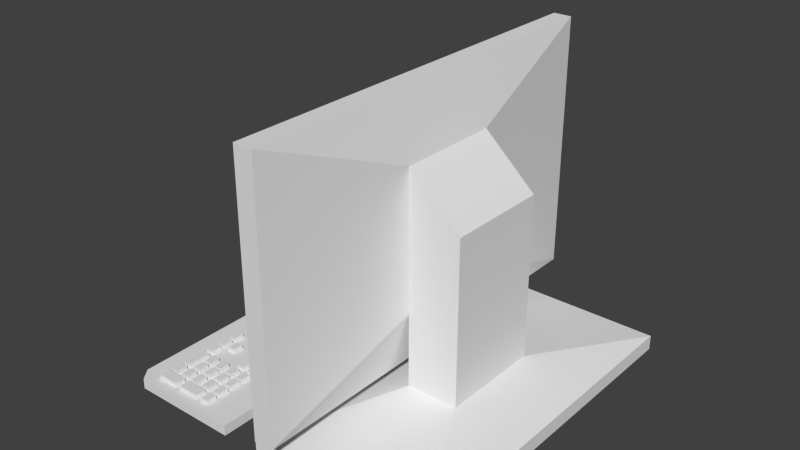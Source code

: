 # Source: Screen2.blend  (saved by Blender 2.63.0; exported with 4.5.12 LTS)
import bpy
from mathutils import Matrix  # noqa: F401  (used for matrix-valued properties, if any)

bpy.ops.wm.read_factory_settings(use_empty=True)
scene = bpy.context.scene
scene.name = 'Scene'

# ---- collections
col_collection_2 = bpy.data.collections.new('Collection 2'); scene.collection.children.link(col_collection_2)

# ---- world
world_world = bpy.data.worlds.new('World'); scene.world = world_world
world_world.color = (0.05088, 0.05088, 0.05088)
world_world.use_sun_shadow = False
world_world.sun_shadow_jitter_overblur = 0.0
world_world.cycles.sampling_method = 'MANUAL'
world_world.cycles.sample_map_resolution = 256

# ---- meshes
me_cube_006 = bpy.data.meshes.new('Cube.006')
me_cube_006.from_pydata([(-0.3824, 0.5651, -0.309), (-0.3824, -0.6011, -0.309), (-0.7513, -0.6011, -0.309), (-0.7513, 0.5651, -0.309), (-0.3824, 0.5651, -0.3437), (-0.3824, -0.6011, -0.3437), (-0.7513, -0.6011, -0.3437), (-0.7513, 0.5651, -0.3437), (-0.7842, -0.5594, -0.3103), (-0.7842, 0.5234, -0.3103), (-0.7842, -0.5594, -0.3425), (-0.7842, 0.5234, -0.3425), (-0.4553, 0.4734, -0.3099), (-0.4553, 0.5075, -0.3099), (-0.4212, 0.5075, -0.3099), (-0.4212, 0.4734, -0.3099), (-0.4513, 0.4734, -0.2957), (-0.4513, 0.5075, -0.2957), (-0.4259, 0.5075, -0.2957), (-0.4259, 0.4734, -0.2957), (-0.4553, 0.3808, -0.3099), (-0.4553, 0.4149, -0.3099), (-0.4212, 0.4149, -0.3099), (-0.4212, 0.3808, -0.3099), (-0.4513, 0.3808, -0.2957), (-0.4513, 0.4149, -0.2957), (-0.4259, 0.4149, -0.2957), (-0.4259, 0.3808, -0.2957), (-0.4553, 0.3345, -0.3099), (-0.4553, 0.3686, -0.3099), (-0.4212, 0.3686, -0.3099), (-0.4212, 0.3345, -0.3099), (-0.4513, 0.3345, -0.2957), (-0.4513, 0.3686, -0.2957), (-0.4259, 0.3686, -0.2957), (-0.4259, 0.3345, -0.2957), (-0.4553, 0.2901, -0.3099), (-0.4553, 0.3241, -0.3099), (-0.4212, 0.3241, -0.3099), (-0.4212, 0.2901, -0.3099), (-0.4513, 0.2901, -0.2957), (-0.4513, 0.3241, -0.2957), (-0.4259, 0.3241, -0.2957), (-0.4259, 0.2901, -0.2957), (-0.4553, 0.2438, -0.3099), (-0.4553, 0.2778, -0.3099), (-0.4212, 0.2778, -0.3099), (-0.4212, 0.2438, -0.3099), (-0.4513, 0.2438, -0.2957), (-0.4513, 0.2778, -0.2957), (-0.4259, 0.2778, -0.2957), (-0.4259, 0.2438, -0.2957), (-0.4553, 0.1697, -0.3099), (-0.4553, 0.2038, -0.3099), (-0.4212, 0.2038, -0.3099), (-0.4212, 0.1697, -0.3099), (-0.4513, 0.1697, -0.2957), (-0.4513, 0.2038, -0.2957), (-0.4259, 0.2038, -0.2957), (-0.4259, 0.1697, -0.2957), (-0.4553, 0.1216, -0.3099), (-0.4553, 0.1556, -0.3099), (-0.4212, 0.1556, -0.3099), (-0.4212, 0.1216, -0.3099), (-0.4513, 0.1216, -0.2957), (-0.4513, 0.1556, -0.2957), (-0.4259, 0.1556, -0.2957), (-0.4259, 0.1216, -0.2957), (-0.4553, 0.07343, -0.3099), (-0.4553, 0.1075, -0.3099), (-0.4212, 0.1075, -0.3099), (-0.4212, 0.07343, -0.3099), (-0.4513, 0.07343, -0.2957), (-0.4513, 0.1075, -0.2957), (-0.4259, 0.1075, -0.2957), (-0.4259, 0.07343, -0.2957), (-0.4553, 0.02713, -0.3099), (-0.4553, 0.06117, -0.3099), (-0.4212, 0.06117, -0.3099), (-0.4212, 0.02713, -0.3099), (-0.4513, 0.02713, -0.2957), (-0.4513, 0.06117, -0.2957), (-0.4259, 0.06117, -0.2957), (-0.4259, 0.02713, -0.2957), (-0.4553, -0.0525, -0.3099), (-0.4553, -0.01846, -0.3099), (-0.4212, -0.01846, -0.3099), (-0.4212, -0.0525, -0.3099), (-0.4513, -0.0525, -0.2957), (-0.4513, -0.01846, -0.2957), (-0.4259, -0.01846, -0.2957), (-0.4259, -0.0525, -0.2957), (-0.4553, -0.1006, -0.3099), (-0.4553, -0.0666, -0.3099), (-0.4212, -0.0666, -0.3099), (-0.4212, -0.1006, -0.3099), (-0.4513, -0.1006, -0.2957), (-0.4513, -0.0666, -0.2957), (-0.4259, -0.0666, -0.2957), (-0.4259, -0.1006, -0.2957), (-0.4553, -0.1488, -0.3099), (-0.4553, -0.1148, -0.3099), (-0.4212, -0.1148, -0.3099), (-0.4212, -0.1488, -0.3099), (-0.4513, -0.1488, -0.2957), (-0.4513, -0.1148, -0.2957), (-0.4259, -0.1148, -0.2957), (-0.4259, -0.1488, -0.2957), (-0.4553, -0.1951, -0.3099), (-0.4553, -0.161, -0.3099), (-0.4212, -0.161, -0.3099), (-0.4212, -0.1951, -0.3099), (-0.4513, -0.1951, -0.2957), (-0.4513, -0.161, -0.2957), (-0.4259, -0.161, -0.2957), (-0.4259, -0.1951, -0.2957), (-0.4553, -0.2747, -0.3099), (-0.4553, -0.2407, -0.3099), (-0.4212, -0.2407, -0.3099), (-0.4212, -0.2747, -0.3099), (-0.4513, -0.2747, -0.2957), (-0.4513, -0.2407, -0.2957), (-0.4259, -0.2407, -0.2957), (-0.4259, -0.2747, -0.2957), (-0.4553, -0.3229, -0.3099), (-0.4553, -0.2888, -0.3099), (-0.4212, -0.2888, -0.3099), (-0.4212, -0.3229, -0.3099), (-0.4513, -0.3229, -0.2957), (-0.4513, -0.2888, -0.2957), (-0.4259, -0.2888, -0.2957), (-0.4259, -0.3229, -0.2957), (-0.4553, -0.371, -0.3099), (-0.4553, -0.337, -0.3099), (-0.4212, -0.337, -0.3099), (-0.4212, -0.371, -0.3099), (-0.4513, -0.371, -0.2957), (-0.4513, -0.337, -0.2957), (-0.4259, -0.337, -0.2957), (-0.4259, -0.371, -0.2957), (-0.5, -0.2747, -0.2957), (-0.5, -0.2407, -0.2957), (-0.5254, -0.2407, -0.2957), (-0.5254, -0.2747, -0.2957), (-0.4953, -0.2747, -0.3099), (-0.4953, -0.2407, -0.3099), (-0.5293, -0.2407, -0.3099), (-0.5293, -0.2747, -0.3099), (-0.5293, -0.3229, -0.3099), (-0.5293, -0.2888, -0.3099), (-0.4953, -0.2888, -0.3099), (-0.4953, -0.3229, -0.3099), (-0.5254, -0.3229, -0.2957), (-0.5254, -0.2888, -0.2957), (-0.5, -0.2888, -0.2957), (-0.5, -0.3229, -0.2957), (-0.5293, -0.371, -0.3099), (-0.5293, -0.337, -0.3099), (-0.4953, -0.337, -0.3099), (-0.4953, -0.371, -0.3099), (-0.5254, -0.371, -0.2957), (-0.5254, -0.337, -0.2957), (-0.5, -0.337, -0.2957), (-0.5, -0.371, -0.2957), (-0.5463, -0.2747, -0.2957), (-0.5463, -0.2407, -0.2957), (-0.5717, -0.2407, -0.2957), (-0.5717, -0.2747, -0.2957), (-0.5416, -0.2747, -0.3099), (-0.5416, -0.2407, -0.3099), (-0.5756, -0.2407, -0.3099), (-0.5756, -0.2747, -0.3099), (-0.5756, -0.3229, -0.3099), (-0.5756, -0.2888, -0.3099), (-0.5416, -0.2888, -0.3099), (-0.5416, -0.3229, -0.3099), (-0.5717, -0.3229, -0.2957), (-0.5717, -0.2888, -0.2957), (-0.5463, -0.2888, -0.2957), (-0.5463, -0.3229, -0.2957), (-0.5756, -0.371, -0.3099), (-0.5756, -0.337, -0.3099), (-0.5416, -0.337, -0.3099), (-0.5416, -0.371, -0.3099), (-0.5717, -0.371, -0.2957), (-0.5717, -0.337, -0.2957), (-0.5463, -0.337, -0.2957), (-0.5463, -0.371, -0.2957), (-0.4993, -0.4667, -0.2957), (-0.4993, -0.4326, -0.2957), (-0.5247, -0.4326, -0.2957), (-0.5247, -0.4667, -0.2957), (-0.4946, -0.4667, -0.3099), (-0.4946, -0.4326, -0.3099), (-0.5286, -0.4326, -0.3099), (-0.5286, -0.4667, -0.3099), (-0.5286, -0.5148, -0.3099), (-0.5286, -0.4808, -0.3099), (-0.4946, -0.4808, -0.3099), (-0.4946, -0.5148, -0.3099), (-0.5247, -0.5148, -0.2957), (-0.5247, -0.4808, -0.2957), (-0.4993, -0.4808, -0.2957), (-0.4993, -0.5148, -0.2957), (-0.5286, -0.563, -0.3099), (-0.5286, -0.5289, -0.3099), (-0.4946, -0.5289, -0.3099), (-0.4946, -0.563, -0.3099), (-0.5247, -0.563, -0.2957), (-0.5247, -0.5289, -0.2957), (-0.4993, -0.5289, -0.2957), (-0.4993, -0.563, -0.2957), (-0.5474, -0.4667, -0.2957), (-0.5474, -0.4326, -0.2957), (-0.5728, -0.4326, -0.2957), (-0.5728, -0.4667, -0.2957), (-0.5427, -0.4667, -0.3099), (-0.5427, -0.4326, -0.3099), (-0.5768, -0.4326, -0.3099), (-0.5768, -0.4667, -0.3099), (-0.5768, -0.5148, -0.3099), (-0.5768, -0.4808, -0.3099), (-0.5427, -0.4808, -0.3099), (-0.5427, -0.5148, -0.3099), (-0.5728, -0.5148, -0.2957), (-0.5728, -0.4808, -0.2957), (-0.5474, -0.4808, -0.2957), (-0.5474, -0.5148, -0.2957), (-0.5427, -0.563, -0.3099), (-0.5427, -0.5289, -0.3099), (-0.5728, -0.3882, -0.2957), (-0.5474, -0.4222, -0.2957), (-0.5474, -0.563, -0.2957), (-0.5474, -0.5289, -0.2957), (-0.5728, -0.4222, -0.2957), (-0.5474, -0.3882, -0.2957), (-0.5956, -0.4667, -0.2957), (-0.5956, -0.4326, -0.2957), (-0.621, -0.4326, -0.2957), (-0.621, -0.4667, -0.2957), (-0.5909, -0.4667, -0.3099), (-0.5909, -0.4326, -0.3099), (-0.6249, -0.4326, -0.3099), (-0.6249, -0.4667, -0.3099), (-0.6249, -0.5148, -0.3099), (-0.6249, -0.4808, -0.3099), (-0.5909, -0.4808, -0.3099), (-0.5909, -0.5148, -0.3099), (-0.621, -0.5148, -0.2957), (-0.621, -0.4808, -0.2957), (-0.5956, -0.4808, -0.2957), (-0.5956, -0.5148, -0.2957), (-0.6249, -0.563, -0.3099), (-0.6249, -0.5289, -0.3099), (-0.5427, -0.4222, -0.3099), (-0.5768, -0.4222, -0.3099), (-0.621, -0.563, -0.2957), (-0.621, -0.5289, -0.2957), (-0.5427, -0.3882, -0.3099), (-0.5768, -0.3882, -0.3099), (-0.6419, -0.4667, -0.2957), (-0.6419, -0.4326, -0.2957), (-0.6673, -0.4326, -0.2957), (-0.6673, -0.4667, -0.2957), (-0.6372, -0.4667, -0.3099), (-0.6372, -0.4326, -0.3099), (-0.6712, -0.4326, -0.3099), (-0.6712, -0.4667, -0.3099), (-0.6712, -0.5148, -0.3099), (-0.6712, -0.4808, -0.3099), (-0.6372, -0.4808, -0.3099), (-0.6372, -0.5148, -0.3099), (-0.6673, -0.5148, -0.2957), (-0.6673, -0.4808, -0.2957), (-0.6419, -0.4808, -0.2957), (-0.6419, -0.5148, -0.2957), (-0.6372, -0.563, -0.3099), (-0.6372, -0.5289, -0.3099), (-0.5247, -0.4222, -0.2957), (-0.4993, -0.3882, -0.2957), (-0.6419, -0.563, -0.2957), (-0.6419, -0.5289, -0.2957), (-0.4946, -0.3882, -0.3099), (-0.5286, -0.4222, -0.3099), (-0.6882, -0.4667, -0.2957), (-0.4889, 0.4251, -0.2957), (-0.7136, -0.4667, -0.2957), (-0.4889, 0.4592, -0.2957), (-0.6835, -0.4667, -0.3099), (-0.5142, 0.4592, -0.2957), (-0.7175, -0.4667, -0.3099), (-0.5142, 0.4251, -0.2957), (-0.7175, -0.5148, -0.3099), (-0.7175, -0.4808, -0.3099), (-0.6835, -0.4808, -0.3099), (-0.6835, -0.5148, -0.3099), (-0.7136, -0.5148, -0.2957), (-0.7136, -0.4808, -0.2957), (-0.6882, -0.4808, -0.2957), (-0.6882, -0.5148, -0.2957), (-0.7175, -0.563, -0.3099), (-0.7175, -0.5289, -0.3099), (-0.5247, -0.3882, -0.2957), (-0.4993, -0.4222, -0.2957), (-0.7136, -0.563, -0.2957), (-0.7136, -0.5289, -0.2957), (-0.4946, -0.4222, -0.3099), (-0.5286, -0.3882, -0.3099), (-0.5956, -0.4222, -0.2957), (-0.5956, -0.3882, -0.2957), (-0.621, -0.3882, -0.2957), (-0.621, -0.4222, -0.2957), (-0.5909, -0.4222, -0.3099), (-0.5909, -0.3882, -0.3099), (-0.6249, -0.3882, -0.3099), (-0.6249, -0.4222, -0.3099), (-0.6419, -0.4222, -0.2957), (-0.6419, -0.3882, -0.2957), (-0.6673, -0.3882, -0.2957), (-0.6673, -0.4222, -0.2957), (-0.6372, -0.4222, -0.3099), (-0.6372, -0.3882, -0.3099), (-0.6712, -0.3882, -0.3099), (-0.6712, -0.4222, -0.3099), (-0.4841, 0.4251, -0.3099), (-0.6882, -0.3882, -0.2957), (-0.7136, -0.3882, -0.2957), (-0.4841, 0.4592, -0.3099), (-0.5182, 0.4592, -0.3099), (-0.6835, -0.3882, -0.3099), (-0.7175, -0.3882, -0.3099), (-0.5182, 0.4251, -0.3099), (-0.6714, -0.3229, -0.3099), (-0.6714, -0.2888, -0.3099), (-0.6373, -0.2888, -0.3099), (-0.6373, -0.3229, -0.3099), (-0.6674, -0.3229, -0.2957), (-0.6674, -0.2888, -0.2957), (-0.642, -0.2888, -0.2957), (-0.642, -0.3229, -0.2957), (-0.5182, 0.4733, -0.3099), (-0.5182, 0.5073, -0.3099), (-0.4841, 0.5073, -0.3099), (-0.4841, 0.4733, -0.3099), (-0.5142, 0.4733, -0.2957), (-0.5142, 0.5073, -0.2957), (-0.4889, 0.5073, -0.2957), (-0.4889, 0.4733, -0.2957), (-0.6883, -0.2747, -0.2957), (-0.6883, -0.2407, -0.2957), (-0.7137, -0.2407, -0.2957), (-0.7137, -0.2747, -0.2957), (-0.6836, -0.2747, -0.3099), (-0.6836, -0.2407, -0.3099), (-0.7177, -0.2407, -0.3099), (-0.7177, -0.2747, -0.3099), (-0.7177, -0.3229, -0.3099), (-0.7177, -0.2888, -0.3099), (-0.6836, -0.2888, -0.3099), (-0.6836, -0.3229, -0.3099), (-0.7137, -0.3229, -0.2957), (-0.7137, -0.2888, -0.2957), (-0.6883, -0.2888, -0.2957), (-0.6883, -0.3229, -0.2957), (-0.7177, -0.371, -0.3099), (-0.7177, -0.337, -0.3099), (-0.6836, -0.337, -0.3099), (-0.6836, -0.371, -0.3099), (-0.7137, -0.371, -0.2957), (-0.7137, -0.337, -0.2957), (-0.6883, -0.337, -0.2957), (-0.6883, -0.371, -0.2957), (-0.5182, 0.377, -0.3099), (-0.5182, 0.411, -0.3099), (-0.4841, 0.411, -0.3099), (-0.4841, 0.377, -0.3099), (-0.5142, 0.377, -0.2957), (-0.5142, 0.411, -0.2957), (-0.4889, 0.411, -0.2957), (-0.4889, 0.377, -0.2957), (-0.49, 0.2813, -0.2957), (-0.49, 0.3154, -0.2957), (-0.5154, 0.3154, -0.2957), (-0.5154, 0.2813, -0.2957), (-0.4853, 0.2813, -0.3099), (-0.4853, 0.3154, -0.3099), (-0.5193, 0.3154, -0.3099), (-0.5193, 0.2813, -0.3099), (-0.5193, 0.2332, -0.3099), (-0.5193, 0.2672, -0.3099), (-0.4853, 0.2672, -0.3099), (-0.4853, 0.2332, -0.3099), (-0.5154, 0.2332, -0.2957), (-0.5154, 0.2672, -0.2957), (-0.49, 0.2672, -0.2957), (-0.49, 0.2332, -0.2957), (-0.5154, 0.3598, -0.2957), (-0.49, 0.3258, -0.2957), (-0.5154, 0.3258, -0.2957), (-0.49, 0.3598, -0.2957), (-0.4853, 0.3258, -0.3099), (-0.5193, 0.3258, -0.3099), (-0.4853, 0.3598, -0.3099), (-0.5193, 0.3598, -0.3099), (-0.4889, 0.1746, -0.2957), (-0.5142, 0.1406, -0.2957), (-0.4841, 0.1406, -0.3099), (-0.5182, 0.1406, -0.3099), (-0.5182, 0.1887, -0.3099), (-0.5182, 0.2227, -0.3099), (-0.4841, 0.1887, -0.3099), (-0.5142, 0.2227, -0.2957), (-0.4889, 0.2227, -0.2957), (-0.5182, 0.1265, -0.3099), (-0.4841, 0.1265, -0.3099), (-0.4841, 0.09241, -0.3099), (-0.49, -0.003249, -0.2957), (-0.49, 0.0308, -0.2957), (-0.5154, 0.0308, -0.2957), (-0.5154, -0.003249, -0.2957), (-0.4853, -0.003249, -0.3099), (-0.4853, 0.0308, -0.3099), (-0.4853, -0.01735, -0.3099), (-0.5154, -0.0514, -0.2957), (-0.49, -0.01735, -0.2957), (-0.5154, 0.0412, -0.2957), (-0.49, 0.07524, -0.2957), (-0.4853, 0.0412, -0.3099), (-0.5193, 0.0412, -0.3099), (-0.4853, 0.07524, -0.3099), (-0.5193, 0.07524, -0.3099), (-0.4889, 0.1406, -0.2957), (-0.5142, 0.1746, -0.2957), (-0.4841, 0.1746, -0.3099), (-0.5182, 0.1746, -0.3099), (-0.4841, 0.2227, -0.3099), (-0.5142, 0.1887, -0.2957), (-0.4889, 0.1887, -0.2957), (-0.5182, 0.09241, -0.3099), (-0.5142, 0.09241, -0.2957), (-0.5142, 0.1265, -0.2957), (-0.4889, 0.1265, -0.2957), (-0.4889, 0.09241, -0.2957), (-0.5193, 0.0308, -0.3099), (-0.5193, -0.003249, -0.3099), (-0.5193, -0.0514, -0.3099), (-0.5193, -0.01735, -0.3099), (-0.4853, -0.0514, -0.3099), (-0.5154, -0.01735, -0.2957), (-0.49, -0.0514, -0.2957), (-0.5154, 0.07524, -0.2957), (-0.49, 0.0412, -0.2957), (-0.4841, -0.06066, -0.3099), (-0.4841, -0.0947, -0.3099), (-0.5142, -0.0947, -0.2957), (-0.5142, -0.06066, -0.2957), (-0.49, -0.1904, -0.2957), (-0.5154, -0.1563, -0.2957), (-0.5154, -0.1904, -0.2957), (-0.4853, -0.1904, -0.3099), (-0.5193, -0.1904, -0.3099), (-0.534, 0.4526, -0.2957), (-0.534, 0.4867, -0.2957), (-0.5594, 0.4867, -0.2957), (-0.5594, 0.4526, -0.2957), (-0.5293, 0.4526, -0.3099), (-0.5293, 0.4867, -0.3099), (-0.5633, 0.4867, -0.3099), (-0.5633, 0.4526, -0.3099), (-0.49, -0.1459, -0.2957), (-0.5154, -0.1459, -0.2957), (-0.49, -0.1119, -0.2957), (-0.5193, -0.1459, -0.3099), (-0.4853, -0.1119, -0.3099), (-0.5193, -0.1119, -0.3099), (-0.5182, -0.0947, -0.3099), (-0.5182, -0.06066, -0.3099), (-0.4889, -0.06066, -0.2957), (-0.4889, -0.0947, -0.2957), (-0.49, -0.1563, -0.2957), (-0.4853, -0.1563, -0.3099), (-0.5193, -0.1563, -0.3099), (-0.5633, 0.4045, -0.3099), (-0.5633, 0.4385, -0.3099), (-0.5293, 0.4385, -0.3099), (-0.5293, 0.4045, -0.3099), (-0.5594, 0.4045, -0.2957), (-0.5594, 0.4385, -0.2957), (-0.534, 0.4385, -0.2957), (-0.534, 0.4045, -0.2957), (-0.5154, -0.1119, -0.2957), (-0.4853, -0.1459, -0.3099), (-0.5633, 0.3563, -0.3099), (-0.5633, 0.3904, -0.3099), (-0.5293, 0.3904, -0.3099), (-0.5293, 0.3563, -0.3099), (-0.5594, 0.3563, -0.2957), (-0.5594, 0.3904, -0.2957), (-0.534, 0.3904, -0.2957), (-0.534, 0.3563, -0.2957), (-0.5351, 0.2607, -0.2957), (-0.5351, 0.2947, -0.2957), (-0.5605, 0.2947, -0.2957), (-0.5605, 0.2607, -0.2957), (-0.5304, 0.2607, -0.3099), (-0.5304, 0.2947, -0.3099), (-0.5644, 0.2947, -0.3099), (-0.5644, 0.2607, -0.3099), (-0.5644, 0.2125, -0.3099), (-0.5644, 0.2466, -0.3099), (-0.5304, 0.2466, -0.3099), (-0.5304, 0.2125, -0.3099), (-0.5605, 0.2125, -0.2957), (-0.5605, 0.2466, -0.2957), (-0.5351, 0.2466, -0.2957), (-0.5351, 0.2125, -0.2957), (-0.5605, 0.3391, -0.2957), (-0.5351, 0.3051, -0.2957), (-0.5605, 0.3051, -0.2957), (-0.5351, 0.3391, -0.2957), (-0.5304, 0.3051, -0.3099), (-0.5644, 0.3051, -0.3099), (-0.5304, 0.3391, -0.3099), (-0.5644, 0.3391, -0.3099), (-0.534, 0.1199, -0.2957), (-0.534, 0.1539, -0.2957), (-0.5594, 0.1539, -0.2957), (-0.5293, 0.1199, -0.3099), (-0.5293, 0.1539, -0.3099), (-0.5633, 0.1539, -0.3099), (-0.5633, 0.1199, -0.3099), (-0.5633, 0.168, -0.3099), (-0.5293, 0.2021, -0.3099), (-0.5594, 0.168, -0.2957), (-0.5633, 0.07173, -0.3099), (-0.5633, 0.1058, -0.3099), (-0.534, 0.1058, -0.2957), (-0.534, 0.07173, -0.2957), (-0.5605, 0.01012, -0.2957), (-0.5304, -0.02393, -0.3099), (-0.5644, 0.01012, -0.3099), (-0.5644, -0.07207, -0.3099), (-0.5304, -0.03803, -0.3099), (-0.5605, -0.07207, -0.2957), (-0.5605, -0.03803, -0.2957), (-0.5351, -0.03803, -0.2957), (-0.5351, -0.07207, -0.2957), (-0.5351, 0.02052, -0.2957), (-0.5304, 0.02052, -0.3099), (-0.5644, 0.02052, -0.3099), (-0.5304, 0.05456, -0.3099), (-0.5594, 0.1199, -0.2957), (-0.5633, 0.2021, -0.3099), (-0.5293, 0.168, -0.3099), (-0.5594, 0.2021, -0.2957), (-0.534, 0.2021, -0.2957), (-0.534, 0.168, -0.2957), (-0.5293, 0.1058, -0.3099), (-0.5293, 0.07173, -0.3099), (-0.5594, 0.07173, -0.2957), (-0.5594, 0.1058, -0.2957), (-0.5351, -0.02393, -0.2957), (-0.5351, 0.01012, -0.2957), (-0.5605, -0.02393, -0.2957), (-0.5304, 0.01012, -0.3099), (-0.5644, -0.02393, -0.3099), (-0.5644, -0.03803, -0.3099), (-0.5304, -0.07207, -0.3099), (-0.5605, 0.05456, -0.2957), (-0.5605, 0.02052, -0.2957), (-0.5351, 0.05456, -0.2957), (-0.5644, 0.05456, -0.3099), (-0.5293, -0.08134, -0.3099), (-0.5293, -0.1154, -0.3099), (-0.5594, -0.1154, -0.2957), (-0.5594, -0.08134, -0.2957), (-0.534, -0.08134, -0.2957), (-0.5351, -0.211, -0.2957), (-0.5605, -0.177, -0.2957), (-0.5644, -0.177, -0.3099), (-0.5605, -0.1325, -0.2957), (-0.5644, -0.1666, -0.3099), (-0.5633, -0.1154, -0.3099), (-0.5633, -0.08134, -0.3099), (-0.534, -0.1154, -0.2957), (-0.5351, -0.177, -0.2957), (-0.5605, -0.211, -0.2957), (-0.5304, -0.211, -0.3099), (-0.5304, -0.177, -0.3099), (-0.5644, -0.211, -0.3099), (-0.5351, -0.1666, -0.2957), (-0.5605, -0.1666, -0.2957), (-0.5351, -0.1325, -0.2957), (-0.5304, -0.1666, -0.3099), (-0.5304, -0.1325, -0.3099), (-0.5644, -0.1325, -0.3099), (-0.581, 0.4714, -0.2957), (-0.581, 0.5055, -0.2957), (-0.6064, 0.5055, -0.2957), (-0.6064, 0.4714, -0.2957), (-0.5762, 0.4714, -0.3099), (-0.5762, 0.5055, -0.3099), (-0.6103, 0.5055, -0.3099), (-0.6103, 0.4714, -0.3099), (-0.6103, 0.4233, -0.3099), (-0.6103, 0.4573, -0.3099), (-0.5762, 0.4573, -0.3099), (-0.5762, 0.4233, -0.3099), (-0.6064, 0.4233, -0.2957), (-0.6064, 0.4573, -0.2957), (-0.581, 0.4573, -0.2957), (-0.581, 0.4233, -0.2957), (-0.6103, 0.3751, -0.3099), (-0.6103, 0.4092, -0.3099), (-0.5762, 0.4092, -0.3099), (-0.5762, 0.3751, -0.3099), (-0.6064, 0.3751, -0.2957), (-0.6064, 0.4092, -0.2957), (-0.581, 0.4092, -0.2957), (-0.581, 0.3751, -0.2957), (-0.5821, 0.2795, -0.2957), (-0.5821, 0.3135, -0.2957), (-0.6075, 0.3135, -0.2957), (-0.6075, 0.2795, -0.2957), (-0.5774, 0.2795, -0.3099), (-0.5774, 0.3135, -0.3099), (-0.6114, 0.3135, -0.3099), (-0.6114, 0.2795, -0.3099), (-0.6114, 0.2313, -0.3099), (-0.6114, 0.2653, -0.3099), (-0.5774, 0.2653, -0.3099), (-0.5774, 0.2313, -0.3099), (-0.6075, 0.2313, -0.2957), (-0.6075, 0.2653, -0.2957), (-0.5821, 0.2653, -0.2957), (-0.5821, 0.2313, -0.2957), (-0.6075, 0.3579, -0.2957), (-0.5821, 0.3239, -0.2957), (-0.6075, 0.3239, -0.2957), (-0.5821, 0.3579, -0.2957), (-0.5774, 0.3239, -0.3099), (-0.6114, 0.3239, -0.3099), (-0.5774, 0.3579, -0.3099), (-0.6114, 0.3579, -0.3099), (-0.5762, 0.1727, -0.3099), (-0.6103, 0.1727, -0.3099), (-0.5762, 0.2209, -0.3099), (-0.5762, 0.1868, -0.3099), (-0.581, 0.2209, -0.2957), (-0.6103, 0.09053, -0.3099), (-0.6064, 0.09053, -0.2957), (-0.581, 0.09053, -0.2957), (-0.5774, 0.02892, -0.3099), (-0.6114, -0.005128, -0.3099), (-0.6114, -0.05328, -0.3099), (-0.6075, -0.05328, -0.2957), (-0.6075, -0.01923, -0.2957), (-0.6075, 0.07336, -0.2957), (-0.5821, 0.03932, -0.2957), (-0.5821, 0.07336, -0.2957), (-0.6114, 0.03932, -0.3099), (-0.5774, 0.07336, -0.3099), (-0.6114, 0.07336, -0.3099), (-0.581, 0.1387, -0.2957), (-0.581, 0.1727, -0.2957), (-0.6064, 0.1727, -0.2957), (-0.6064, 0.1387, -0.2957), (-0.5762, 0.1387, -0.3099), (-0.6103, 0.1387, -0.3099), (-0.6103, 0.1868, -0.3099), (-0.6103, 0.2209, -0.3099), (-0.6064, 0.1868, -0.2957), (-0.6064, 0.2209, -0.2957), (-0.581, 0.1868, -0.2957), (-0.6103, 0.1246, -0.3099), (-0.5762, 0.1246, -0.3099), (-0.5762, 0.09053, -0.3099), (-0.6064, 0.1246, -0.2957), (-0.581, 0.1246, -0.2957), (-0.5821, -0.005128, -0.2957), (-0.5821, 0.02892, -0.2957), (-0.6075, 0.02892, -0.2957), (-0.6075, -0.005128, -0.2957), (-0.5774, -0.005128, -0.3099), (-0.6114, 0.02892, -0.3099), (-0.6114, -0.01923, -0.3099), (-0.5774, -0.01923, -0.3099), (-0.5774, -0.05328, -0.3099), (-0.5821, -0.01923, -0.2957), (-0.5821, -0.05328, -0.2957), (-0.6075, 0.03932, -0.2957), (-0.5774, 0.03932, -0.3099), (-0.6064, -0.09658, -0.2957), (-0.6064, -0.06254, -0.2957), (-0.6075, -0.1922, -0.2957), (-0.5774, -0.1582, -0.3099), (-0.6114, -0.1582, -0.3099), (-0.6114, -0.1922, -0.3099), (-0.5821, -0.1478, -0.2957), (-0.6075, -0.1478, -0.2957), (-0.5821, -0.1138, -0.2957), (-0.5774, -0.1478, -0.3099), (-0.6114, -0.1478, -0.3099), (-0.5774, -0.1138, -0.3099), (-0.6103, -0.09658, -0.3099), (-0.6103, -0.06254, -0.3099), (-0.5762, -0.06254, -0.3099), (-0.5762, -0.09658, -0.3099), (-0.581, -0.06254, -0.2957), (-0.581, -0.09658, -0.2957), (-0.5821, -0.1922, -0.2957), (-0.5821, -0.1582, -0.2957), (-0.6075, -0.1582, -0.2957), (-0.5774, -0.1922, -0.3099), (-0.6075, -0.1138, -0.2957), (-0.6114, -0.1138, -0.3099), (-0.6261, 0.4564, -0.2957), (-0.6261, 0.4904, -0.2957), (-0.6515, 0.4904, -0.2957), (-0.6515, 0.4564, -0.2957), (-0.6214, 0.4564, -0.3099), (-0.6214, 0.4904, -0.3099), (-0.6554, 0.4904, -0.3099), (-0.6554, 0.4564, -0.3099), (-0.6554, 0.4082, -0.3099), (-0.6554, 0.4423, -0.3099), (-0.6214, 0.4423, -0.3099), (-0.6214, 0.4082, -0.3099), (-0.6515, 0.4082, -0.2957), (-0.6515, 0.4423, -0.2957), (-0.6261, 0.4423, -0.2957), (-0.6261, 0.4082, -0.2957), (-0.6554, 0.3601, -0.3099), (-0.6554, 0.3941, -0.3099), (-0.6214, 0.3941, -0.3099), (-0.6214, 0.3601, -0.3099), (-0.6515, 0.3601, -0.2957), (-0.6515, 0.3941, -0.2957), (-0.6261, 0.3941, -0.2957), (-0.6261, 0.3601, -0.2957), (-0.6272, 0.2644, -0.2957), (-0.6272, 0.2985, -0.2957), (-0.6526, 0.2985, -0.2957), (-0.6526, 0.2644, -0.2957), (-0.6225, 0.2644, -0.3099), (-0.6225, 0.2985, -0.3099), (-0.6566, 0.2985, -0.3099), (-0.6566, 0.2644, -0.3099), (-0.6566, 0.2163, -0.3099), (-0.6566, 0.2503, -0.3099), (-0.6225, 0.2503, -0.3099), (-0.6225, 0.2163, -0.3099), (-0.6526, 0.2163, -0.2957), (-0.6526, 0.2503, -0.2957), (-0.6272, 0.2503, -0.2957), (-0.6272, 0.2163, -0.2957), (-0.6526, 0.3429, -0.2957), (-0.6272, 0.3089, -0.2957), (-0.6526, 0.3089, -0.2957), (-0.6272, 0.3429, -0.2957), (-0.6225, 0.3089, -0.3099), (-0.6566, 0.3089, -0.3099), (-0.6225, 0.3429, -0.3099), (-0.6566, 0.3429, -0.3099), (-0.6515, 0.1577, -0.2957), (-0.6214, 0.1236, -0.3099), (-0.6214, 0.1577, -0.3099), (-0.6554, 0.1577, -0.3099), (-0.6554, 0.1236, -0.3099), (-0.6554, 0.1718, -0.3099), (-0.6214, 0.2058, -0.3099), (-0.6515, 0.1718, -0.2957), (-0.6261, 0.2058, -0.2957), (-0.6554, 0.07549, -0.3099), (-0.6554, 0.1095, -0.3099), (-0.6515, 0.07549, -0.2957), (-0.6515, 0.1095, -0.2957), (-0.6261, 0.1095, -0.2957), (-0.6272, -0.02017, -0.2957), (-0.6272, 0.01388, -0.2957), (-0.6526, 0.01388, -0.2957), (-0.6526, -0.02017, -0.2957), (-0.6225, 0.01388, -0.3099), (-0.6566, 0.01388, -0.3099), (-0.6566, -0.02017, -0.3099), (-0.6526, -0.06832, -0.2957), (-0.6272, -0.03427, -0.2957), (-0.6272, -0.06832, -0.2957), (-0.6272, 0.02428, -0.2957), (-0.6526, 0.02428, -0.2957), (-0.6272, 0.05832, -0.2957), (-0.6566, 0.02428, -0.3099), (-0.6225, 0.05832, -0.3099), (-0.6566, 0.05832, -0.3099), (-0.6261, 0.1236, -0.2957), (-0.6261, 0.1577, -0.2957), (-0.6515, 0.1236, -0.2957), (-0.6554, 0.2058, -0.3099), (-0.6214, 0.1718, -0.3099), (-0.6515, 0.2058, -0.2957), (-0.6261, 0.1718, -0.2957), (-0.6214, 0.1095, -0.3099), (-0.6214, 0.07549, -0.3099), (-0.6261, 0.07549, -0.2957), (-0.6225, -0.02017, -0.3099), (-0.6566, -0.06832, -0.3099), (-0.6566, -0.03427, -0.3099), (-0.6225, -0.03427, -0.3099), (-0.6225, -0.06832, -0.3099), (-0.6526, -0.03427, -0.2957), (-0.6526, 0.05832, -0.2957), (-0.6225, 0.02428, -0.3099), (-0.6554, -0.1116, -0.3099), (-0.6554, -0.07758, -0.3099), (-0.6214, -0.1116, -0.3099), (-0.6272, -0.2073, -0.2957), (-0.6526, -0.1732, -0.2957), (-0.6526, -0.2073, -0.2957), (-0.6225, -0.2073, -0.3099), (-0.6225, -0.1732, -0.3099), (-0.6526, -0.1288, -0.2957), (-0.6272, -0.1628, -0.2957), (-0.6526, -0.1628, -0.2957), (-0.6272, -0.1288, -0.2957), (-0.6225, -0.1628, -0.3099), (-0.6225, -0.1288, -0.3099), (-0.6566, -0.1288, -0.3099), (-0.6214, -0.07758, -0.3099), (-0.6515, -0.1116, -0.2957), (-0.6515, -0.07758, -0.2957), (-0.6261, -0.07758, -0.2957), (-0.6261, -0.1116, -0.2957), (-0.6272, -0.1732, -0.2957), (-0.6566, -0.1732, -0.3099), (-0.6566, -0.2073, -0.3099), (-0.6566, -0.1628, -0.3099), (-0.6731, 0.4676, -0.2957), (-0.6731, 0.5017, -0.2957), (-0.6985, 0.5017, -0.2957), (-0.6985, 0.4676, -0.2957), (-0.6684, 0.4676, -0.3099), (-0.6684, 0.5017, -0.3099), (-0.7024, 0.5017, -0.3099), (-0.7024, 0.4676, -0.3099), (-0.7024, 0.4195, -0.3099), (-0.7024, 0.4535, -0.3099), (-0.6684, 0.4535, -0.3099), (-0.6684, 0.4195, -0.3099), (-0.6985, 0.4195, -0.2957), (-0.6985, 0.4535, -0.2957), (-0.6731, 0.4535, -0.2957), (-0.6731, 0.4195, -0.2957), (-0.7024, 0.3714, -0.3099), (-0.7024, 0.4054, -0.3099), (-0.6684, 0.4054, -0.3099), (-0.6684, 0.3714, -0.3099), (-0.6985, 0.3714, -0.2957), (-0.6985, 0.4054, -0.2957), (-0.6731, 0.4054, -0.2957), (-0.6731, 0.3714, -0.2957), (-0.6996, -0.008888, -0.2957), (-0.7035, -0.008888, -0.3099), (-0.6996, 0.3542, -0.2957), (-0.6742, 0.3542, -0.2957), (-0.6695, 0.3542, -0.3099), (-0.7035, 0.3542, -0.3099), (-0.6742, -0.008888, -0.2957), (-0.6695, -0.008888, -0.3099), (-0.7035, -0.02299, -0.3099), (-0.6996, -0.02299, -0.2957), (-0.6742, -0.02299, -0.2957), (-0.7035, -0.05704, -0.3099), (-0.6695, -0.02299, -0.3099), (-0.6695, -0.05704, -0.3099), (-0.6996, -0.05704, -0.2957), (-0.6742, -0.05704, -0.2957), (-0.6684, -0.1003, -0.3099), (-0.6985, -0.1003, -0.2957), (-0.6985, -0.0663, -0.2957), (-0.6742, -0.196, -0.2957), (-0.6742, -0.162, -0.2957), (-0.6996, -0.162, -0.2957), (-0.6996, -0.196, -0.2957), (-0.7035, -0.196, -0.3099), (-0.6742, -0.1516, -0.2957), (-0.6742, -0.1175, -0.2957), (-0.6695, -0.1516, -0.3099), (-0.7035, -0.1516, -0.3099), (-0.6695, -0.1175, -0.3099), (-0.7035, -0.1175, -0.3099), (-0.7024, -0.1003, -0.3099), (-0.7024, -0.0663, -0.3099), (-0.6684, -0.0663, -0.3099), (-0.6731, -0.0663, -0.2957), (-0.6731, -0.1003, -0.2957), (-0.6695, -0.196, -0.3099), (-0.6695, -0.162, -0.3099), (-0.7035, -0.162, -0.3099), (-0.6996, -0.1175, -0.2957), (-0.6996, -0.1516, -0.2957), (-0.2515, -0.6, -0.342), (-0.2515, 0.6, -0.342), (0.3485, 0.6, -0.342), (0.3485, -0.6, -0.342), (-0.2515, -0.6, -0.292), (-0.2515, 0.6, -0.292), (0.3485, 0.6, -0.292), (0.3485, -0.6, -0.292), (-0.03901, -0.175, -0.242), (-0.03901, 0.175, -0.242), (0.136, 0.175, -0.242), (0.136, -0.175, -0.242), (-0.03901, -0.175, 0.007361), (-0.03901, 0.175, 0.007361), (-0.03901, -0.175, 0.4705), (-0.03901, 0.175, 0.4705), (0.136, 0.175, 0.311), (0.136, -0.175, 0.311), (-0.08993, -0.6881, -0.1974), (-0.08993, 0.6881, -0.1974), (-0.08993, -0.6881, 0.6752), (-0.08993, 0.6881, 0.6752), (-0.1526, -0.6881, -0.1974), (-0.1526, 0.6881, -0.1974), (-0.1526, -0.6881, 0.6752), (-0.1526, 0.6881, 0.6752), (-0.1526, -0.6388, -0.1661), (-0.1526, 0.6388, -0.1661), (-0.1526, -0.6388, 0.6439), (-0.1526, 0.6388, 0.6439), (-0.1422, -0.6388, -0.1661), (-0.1422, 0.6388, -0.1661), (-0.1422, -0.6388, 0.6439), (-0.1422, 0.6388, 0.6439)], [], [(9, 8, 2, 1, 0, 3), (10, 8, 9, 11), (7, 11, 9, 3), (10, 6, 2, 8), (5, 1, 2, 6), (0, 4, 7, 3), (0, 1, 5, 4), (16, 17, 13, 12), (17, 18, 14, 13), (18, 19, 15, 14), (19, 16, 12, 15), (24, 25, 21, 20), (19, 18, 17, 16), (25, 26, 22, 21), (26, 27, 23, 22), (27, 24, 20, 23), (27, 26, 25, 24), (32, 33, 29, 28), (33, 34, 30, 29), (34, 35, 31, 30), (35, 32, 28, 31), (35, 34, 33, 32), (40, 41, 37, 36), (41, 42, 38, 37), (42, 43, 39, 38), (43, 40, 36, 39), (43, 42, 41, 40), (48, 49, 45, 44), (49, 50, 46, 45), (50, 51, 47, 46), (51, 48, 44, 47), (51, 50, 49, 48), (56, 57, 53, 52), (57, 58, 54, 53), (58, 59, 55, 54), (59, 56, 52, 55), (59, 58, 57, 56), (64, 65, 61, 60), (65, 66, 62, 61), (66, 67, 63, 62), (67, 64, 60, 63), (67, 66, 65, 64), (72, 73, 69, 68), (73, 74, 70, 69), (74, 75, 71, 70), (75, 72, 68, 71), (75, 74, 73, 72), (80, 81, 77, 76), (81, 82, 78, 77), (82, 83, 79, 78), (83, 80, 76, 79), (83, 82, 81, 80), (88, 89, 85, 84), (89, 90, 86, 85), (90, 91, 87, 86), (91, 88, 84, 87), (91, 90, 89, 88), (96, 97, 93, 92), (97, 98, 94, 93), (98, 99, 95, 94), (99, 96, 92, 95), (99, 98, 97, 96), (104, 105, 101, 100), (105, 106, 102, 101), (106, 107, 103, 102), (107, 104, 100, 103), (107, 106, 105, 104), (112, 113, 109, 108), (113, 114, 110, 109), (114, 115, 111, 110), (115, 112, 108, 111), (115, 114, 113, 112), (120, 121, 117, 116), (121, 122, 118, 117), (122, 123, 119, 118), (123, 120, 116, 119), (123, 122, 121, 120), (128, 129, 125, 124), (129, 130, 126, 125), (130, 131, 127, 126), (131, 128, 124, 127), (131, 130, 129, 128), (136, 137, 133, 132), (137, 138, 134, 133), (138, 139, 135, 134), (139, 136, 132, 135), (139, 138, 137, 136), (140, 141, 142, 143), (140, 143, 147, 144), (141, 140, 144, 145), (142, 141, 145, 146), (143, 142, 146, 147), (152, 153, 149, 148), (153, 154, 150, 149), (154, 155, 151, 150), (155, 152, 148, 151), (155, 154, 153, 152), (160, 161, 157, 156), (161, 162, 158, 157), (162, 163, 159, 158), (163, 160, 156, 159), (163, 162, 161, 160), (164, 165, 166, 167), (164, 167, 171, 168), (165, 164, 168, 169), (166, 165, 169, 170), (167, 166, 170, 171), (176, 177, 173, 172), (177, 178, 174, 173), (178, 179, 175, 174), (179, 176, 172, 175), (179, 178, 177, 176), (184, 185, 181, 180), (185, 186, 182, 181), (186, 187, 183, 182), (187, 184, 180, 183), (187, 186, 185, 184), (188, 189, 190, 191), (188, 191, 195, 192), (189, 188, 192, 193), (190, 189, 193, 194), (191, 190, 194, 195), (200, 201, 197, 196), (201, 202, 198, 197), (202, 203, 199, 198), (203, 200, 196, 199), (203, 202, 201, 200), (208, 209, 205, 204), (209, 210, 206, 205), (210, 211, 207, 206), (211, 208, 204, 207), (211, 210, 209, 208), (212, 213, 214, 215), (212, 215, 219, 216), (213, 212, 216, 217), (214, 213, 217, 218), (215, 214, 218, 219), (224, 225, 221, 220), (225, 226, 222, 221), (226, 227, 223, 222), (227, 224, 220, 223), (227, 226, 225, 224), (302, 279, 282, 307), (234, 230, 259, 255), (279, 303, 306, 282), (230, 235, 258, 259), (235, 231, 254, 258), (236, 237, 238, 239), (236, 239, 243, 240), (237, 236, 240, 241), (238, 237, 241, 242), (239, 238, 242, 243), (248, 249, 245, 244), (249, 250, 246, 245), (250, 251, 247, 246), (251, 248, 244, 247), (251, 250, 249, 248), (256, 257, 253, 252), (257, 233, 229, 253), (303, 278, 283, 306), (232, 256, 252, 228), (232, 233, 257, 256), (260, 261, 262, 263), (260, 263, 267, 264), (261, 260, 264, 265), (262, 261, 265, 266), (263, 262, 266, 267), (272, 273, 269, 268), (273, 274, 270, 269), (274, 275, 271, 270), (275, 272, 268, 271), (275, 274, 273, 272), (280, 276, 277, 281), (303, 279, 302, 278), (308, 309, 310, 311), (231, 234, 255, 254), (231, 235, 230, 234), (344, 345, 341, 340), (337, 338, 334, 333), (339, 338, 337, 336), (339, 336, 332, 335), (284, 325, 326, 286), (296, 297, 293, 292), (297, 298, 294, 293), (298, 299, 295, 294), (299, 296, 292, 295), (299, 298, 297, 296), (304, 305, 301, 300), (305, 281, 277, 301), (278, 302, 307, 283), (280, 304, 300, 276), (280, 281, 305, 304), (233, 232, 228, 229), (308, 311, 315, 312), (309, 308, 312, 313), (310, 309, 313, 314), (311, 310, 314, 315), (316, 317, 318, 319), (316, 319, 323, 320), (317, 316, 320, 321), (318, 317, 321, 322), (319, 318, 322, 323), (336, 337, 333, 332), (285, 287, 289, 291), (338, 339, 335, 334), (326, 325, 329, 330), (286, 326, 330, 290), (286, 290, 288, 284), (285, 291, 331, 324), (287, 285, 324, 327), (325, 284, 288, 329), (289, 287, 327, 328), (291, 289, 328, 331), (345, 346, 342, 341), (346, 347, 343, 342), (347, 344, 340, 343), (347, 346, 345, 344), (348, 349, 350, 351), (348, 351, 355, 352), (349, 348, 352, 353), (350, 349, 353, 354), (351, 350, 354, 355), (360, 361, 357, 356), (361, 362, 358, 357), (362, 363, 359, 358), (363, 360, 356, 359), (363, 362, 361, 360), (368, 369, 365, 364), (369, 370, 366, 365), (370, 371, 367, 366), (371, 368, 364, 367), (371, 370, 369, 368), (376, 377, 373, 372), (377, 378, 374, 373), (378, 379, 375, 374), (379, 376, 372, 375), (379, 378, 377, 376), (380, 381, 382, 383), (380, 383, 387, 384), (381, 380, 384, 385), (382, 381, 385, 386), (383, 382, 386, 387), (392, 393, 389, 388), (393, 394, 390, 389), (394, 395, 391, 390), (395, 392, 388, 391), (395, 394, 393, 392), (398, 396, 403, 401), (396, 399, 402, 403), (399, 397, 400, 402), (397, 398, 401, 400), (397, 399, 396, 398), (416, 417, 418, 419), (417, 416, 420, 421), (442, 441, 440, 439), (456, 458, 460, 459), (461, 462, 463, 464), (461, 464, 468, 465), (462, 461, 465, 466), (463, 462, 466, 467), (486, 487, 483, 482), (487, 488, 484, 483), (488, 489, 485, 484), (489, 486, 482, 485), (489, 488, 487, 486), (464, 463, 467, 468), (496, 497, 493, 492), (497, 498, 494, 493), (498, 499, 495, 494), (499, 496, 492, 495), (499, 498, 497, 496), (500, 501, 502, 503), (500, 503, 507, 504), (501, 500, 504, 505), (502, 501, 505, 506), (503, 502, 506, 507), (512, 513, 509, 508), (513, 514, 510, 509), (514, 515, 511, 510), (515, 512, 508, 511), (515, 514, 513, 512), (518, 516, 523, 521), (516, 519, 522, 523), (519, 517, 520, 522), (517, 518, 521, 520), (517, 519, 516, 518), (526, 525, 528, 529), (546, 545, 544, 543), (592, 590, 593, 594), (596, 597, 598, 599), (596, 599, 603, 600), (597, 596, 600, 601), (598, 597, 601, 602), (608, 609, 605, 604), (609, 610, 606, 605), (610, 611, 607, 606), (611, 608, 604, 607), (611, 610, 609, 608), (599, 598, 602, 603), (616, 617, 613, 612), (617, 618, 614, 613), (618, 619, 615, 614), (619, 616, 612, 615), (619, 618, 617, 616), (620, 621, 622, 623), (620, 623, 627, 624), (621, 620, 624, 625), (622, 621, 625, 626), (623, 622, 626, 627), (632, 633, 629, 628), (633, 634, 630, 629), (634, 635, 631, 630), (635, 632, 628, 631), (635, 634, 633, 632), (638, 636, 643, 641), (636, 639, 642, 643), (639, 637, 640, 642), (637, 638, 641, 640), (637, 639, 636, 638), (657, 659, 661, 662), (671, 672, 670, 669), (663, 664, 665, 666), (663, 666, 668, 667), (677, 678, 675, 674), (679, 680, 681, 682), (688, 689, 687, 686), (700, 698, 701, 703), (698, 699, 702, 701), (708, 709, 707, 706), (716, 717, 718, 719), (716, 719, 723, 720), (717, 716, 720, 721), (718, 717, 721, 722), (728, 729, 725, 724), (729, 730, 726, 725), (730, 731, 727, 726), (731, 728, 724, 727), (731, 730, 729, 728), (719, 718, 722, 723), (736, 737, 733, 732), (737, 738, 734, 733), (738, 739, 735, 734), (739, 736, 732, 735), (739, 738, 737, 736), (740, 741, 742, 743), (740, 743, 747, 744), (741, 740, 744, 745), (742, 741, 745, 746), (743, 742, 746, 747), (752, 753, 749, 748), (753, 754, 750, 749), (754, 755, 751, 750), (755, 752, 748, 751), (755, 754, 753, 752), (758, 756, 763, 761), (756, 759, 762, 763), (759, 757, 760, 762), (757, 758, 761, 760), (757, 759, 756, 758), (775, 776, 774, 773), (778, 779, 780, 781), (780, 779, 782, 783), (781, 780, 783, 784), (820, 823, 825, 826), (823, 821, 824, 825), (821, 823, 820, 822), (831, 830, 829, 828), (836, 837, 838, 839), (836, 839, 843, 840), (837, 836, 840, 841), (838, 837, 841, 842), (848, 849, 845, 844), (849, 850, 846, 845), (850, 851, 847, 846), (851, 848, 844, 847), (851, 850, 849, 848), (839, 838, 842, 843), (856, 857, 853, 852), (857, 858, 854, 853), (858, 859, 855, 854), (859, 856, 852, 855), (859, 858, 857, 856), (470, 490, 474, 472), (458, 457, 481, 460), (457, 479, 480, 481), (862, 863, 864, 865), (479, 456, 459, 480), (456, 479, 457, 458), (478, 477, 455, 454), (478, 454, 475, 453), (477, 478, 453, 452), (455, 477, 452, 476), (454, 455, 476, 475), (451, 426, 450, 425), (451, 425, 428, 427), (426, 451, 427, 429), (450, 426, 429, 430), (425, 450, 430, 428), (875, 874, 871, 873), (879, 880, 881, 882), (885, 884, 886, 888), (449, 424, 448, 423), (449, 423, 445, 447), (424, 449, 447, 422), (448, 424, 422, 446), (423, 448, 446, 445), (419, 418, 443, 444), (418, 417, 421, 443), (416, 419, 444, 420), (442, 439, 438, 415), (441, 442, 415, 414), (440, 441, 414, 413), (439, 440, 413, 438), (437, 412, 411, 436), (437, 436, 408, 410), (412, 437, 410, 435), (411, 412, 435, 409), (405, 432, 434, 407), (432, 404, 433, 434), (404, 431, 406, 433), (431, 405, 407, 406), (431, 404, 432, 405), (436, 411, 409, 408), (490, 471, 473, 474), (471, 469, 491, 473), (469, 470, 472, 491), (469, 471, 490, 470), (533, 554, 552, 531), (524, 525, 526, 551), (524, 551, 530, 527), (551, 526, 529, 530), (554, 555, 532, 552), (556, 533, 531, 553), (556, 555, 554, 533), (559, 560, 535, 534), (560, 536, 557, 535), (536, 537, 558, 557), (537, 559, 534, 558), (537, 536, 560, 559), (561, 562, 538, 563), (561, 563, 565, 539), (562, 561, 539, 564), (538, 562, 564, 540), (563, 538, 540, 565), (543, 544, 566, 541), (544, 545, 542, 566), (545, 546, 567, 542), (546, 543, 541, 567), (569, 568, 571, 549), (568, 570, 550, 571), (570, 547, 548, 550), (547, 569, 549, 548), (547, 570, 568, 569), (574, 575, 583, 582), (575, 576, 572, 583), (576, 584, 573, 572), (584, 574, 582, 573), (584, 576, 575, 574), (577, 585, 578, 586), (577, 586, 589, 587), (585, 577, 587, 588), (578, 585, 588, 579), (586, 578, 579, 589), (591, 580, 595, 581), (580, 592, 594, 595), (590, 591, 581, 593), (590, 592, 580, 591), (665, 664, 644, 645), (666, 665, 645, 668), (672, 648, 646, 670), (673, 671, 669, 647), (673, 648, 672, 671), (650, 677, 674, 649), (678, 651, 676, 675), (651, 650, 649, 676), (651, 678, 677, 650), (679, 682, 653, 683), (680, 679, 683, 652), (681, 680, 652, 684), (682, 681, 684, 653), (655, 656, 685, 654), (656, 688, 686, 685), (689, 655, 654, 687), (689, 688, 656, 655), (690, 657, 662, 660), (659, 658, 691, 661), (658, 690, 660, 691), (658, 659, 657, 690), (692, 693, 705, 704), (693, 708, 706, 705), (709, 692, 704, 707), (709, 708, 693, 692), (710, 711, 712, 694), (710, 694, 697, 713), (711, 710, 713, 695), (712, 711, 695, 696), (694, 712, 696, 697), (699, 714, 715, 702), (714, 700, 703, 715), (698, 700, 714, 699), (771, 799, 797, 769), (794, 795, 764, 796), (794, 796, 768, 765), (764, 795, 766, 767), (796, 764, 767, 768), (799, 772, 770, 797), (800, 771, 769, 798), (800, 772, 799, 771), (776, 777, 801, 774), (777, 803, 802, 801), (803, 775, 773, 802), (803, 777, 776, 775), (778, 781, 784, 804), (779, 778, 804, 782), (785, 809, 806, 805), (809, 786, 807, 806), (786, 787, 808, 807), (787, 785, 805, 808), (787, 786, 809, 785), (789, 810, 793, 791), (810, 790, 792, 793), (790, 788, 811, 792), (788, 789, 791, 811), (788, 790, 810, 789), (828, 829, 813, 812), (829, 830, 827, 813), (830, 831, 814, 827), (831, 828, 812, 814), (815, 832, 816, 817), (815, 817, 834, 818), (832, 815, 818, 819), (816, 832, 819, 833), (817, 816, 833, 834), (822, 820, 826, 835), (821, 822, 835, 824), (874, 869, 868, 871), (869, 870, 872, 868), (870, 875, 873, 872), (875, 870, 869, 874), (877, 878, 891, 890), (878, 893, 892, 891), (893, 894, 876, 892), (894, 877, 890, 876), (894, 893, 878, 877), (879, 882, 883, 895), (880, 879, 895, 896), (881, 880, 896, 897), (882, 881, 897, 883), (899, 898, 889, 887), (898, 885, 888, 889), (884, 899, 887, 886), (884, 885, 898, 899), (860, 861, 867, 866), (860, 862, 865, 861), (866, 863, 862, 860), (863, 866, 867, 864), (904, 905, 901, 900), (905, 906, 902, 901), (906, 907, 903, 902), (907, 904, 900, 903), (911, 908, 904, 907), (909, 910, 906, 905), (908, 909, 905, 904), (910, 911, 907, 906), (916, 917, 911, 910), (915, 916, 910, 913), (912, 913, 909, 908), (917, 916, 915, 914), (915, 913, 919, 921), (913, 910, 909), (921, 919, 923, 925), (918, 919, 913, 912), (920, 918, 912, 914), (914, 915, 921, 920), (925, 923, 927, 929), (922, 923, 919, 918), (920, 921, 925, 924), (924, 922, 918, 920), (911, 912, 908), (917, 914, 912, 911), (930, 931, 927, 926), (926, 927, 923, 922), (924, 925, 929, 928), (928, 926, 922, 924), (932, 933, 931, 930), (928, 929, 933, 932), (932, 930, 926, 928), (929, 927, 931, 933)])
_uv = me_cube_006.uv_layers.new(name='UVMap')
_uv.uv.foreach_set('vector', [0.03945, 0.8927, 0.01546, 0.893, 0.01356, 0.8946, 0.01517, 0.905, 0.03758, 0.9059, 0.04114, 0.8949, 0.01439, 0.8899, 0.01546, 0.893, 0.03945, 0.8927, 0.04068, 0.8902, 0.04395, 0.8939, 0.04068, 0.8902, 0.03945, 0.8927, 0.04114, 0.8949, 0.01439, 0.8899, 0.01126, 0.8936, 0.01356, 0.8946, 0.01546, 0.893, 0.01387, 0.9082, 0.01517, 0.905, 0.01356, 0.8946, 0.01126, 0.8936, 0.03758, 0.9059, 0.03884, 0.9082, 0.04395, 0.8939, 0.04114, 0.8949, 0.03758, 0.9059, 0.01517, 0.905, 0.01387, 0.9082, 0.03884, 0.9082, 0.08901, 0.8791, 0.0891, 0.8784, 0.08853, 0.8779, 0.08853, 0.8795, 0.0891, 0.8784, 0.08962, 0.8784, 0.0901, 0.878, 0.08853, 0.8779, 0.08962, 0.8784, 0.08954, 0.8791, 0.09012, 0.8795, 0.0901, 0.878, 0.08954, 0.8791, 0.08901, 0.8791, 0.08853, 0.8795, 0.09012, 0.8795, 0.05537, 0.889, 0.05547, 0.8884, 0.05491, 0.8879, 0.0549, 0.8895, 0.08954, 0.8791, 0.08962, 0.8784, 0.0891, 0.8784, 0.08901, 0.8791, 0.05547, 0.8884, 0.056, 0.8884, 0.05648, 0.888, 0.05491, 0.8879, 0.056, 0.8884, 0.05591, 0.8891, 0.05648, 0.8895, 0.05648, 0.888, 0.05591, 0.8891, 0.05537, 0.889, 0.0549, 0.8895, 0.05648, 0.8895, 0.05591, 0.8891, 0.056, 0.8884, 0.05547, 0.8884, 0.05537, 0.889, 0.05357, 0.8815, 0.05419, 0.8816, 0.05474, 0.881, 0.05308, 0.881, 0.05419, 0.8816, 0.05425, 0.8821, 0.05462, 0.8826, 0.05474, 0.881, 0.05425, 0.8821, 0.05351, 0.8821, 0.0531, 0.8826, 0.05462, 0.8826, 0.05351, 0.8821, 0.05357, 0.8815, 0.05308, 0.881, 0.0531, 0.8826, 0.05351, 0.8821, 0.05425, 0.8821, 0.05419, 0.8816, 0.05357, 0.8815, 0.04451, 0.8928, 0.0446, 0.8922, 0.04404, 0.8916, 0.04404, 0.8933, 0.0446, 0.8922, 0.04513, 0.8921, 0.0456, 0.8917, 0.04404, 0.8916, 0.04513, 0.8921, 0.04504, 0.8928, 0.04562, 0.8933, 0.0456, 0.8917, 0.04504, 0.8928, 0.04451, 0.8928, 0.04404, 0.8933, 0.04562, 0.8933, 0.04504, 0.8928, 0.04513, 0.8921, 0.0446, 0.8922, 0.04451, 0.8928, 0.05537, 0.8873, 0.05546, 0.8867, 0.0549, 0.8861, 0.0549, 0.8878, 0.05546, 0.8867, 0.05599, 0.8866, 0.05646, 0.8863, 0.0549, 0.8861, 0.05599, 0.8866, 0.0559, 0.8874, 0.05648, 0.8878, 0.05646, 0.8863, 0.0559, 0.8874, 0.05537, 0.8873, 0.0549, 0.8878, 0.05648, 0.8878, 0.0559, 0.8874, 0.05599, 0.8866, 0.05546, 0.8867, 0.05537, 0.8873, 0.08552, 0.8807, 0.08561, 0.88, 0.08505, 0.8795, 0.08505, 0.8811, 0.08561, 0.88, 0.08614, 0.88, 0.08662, 0.8796, 0.08505, 0.8795, 0.08614, 0.88, 0.08606, 0.8807, 0.08664, 0.8811, 0.08662, 0.8796, 0.08606, 0.8807, 0.08552, 0.8807, 0.08505, 0.8811, 0.08664, 0.8811, 0.08606, 0.8807, 0.08614, 0.88, 0.08561, 0.88, 0.08552, 0.8807, 0.08554, 0.8783, 0.08616, 0.8784, 0.08671, 0.8778, 0.08505, 0.8778, 0.08616, 0.8784, 0.08622, 0.8789, 0.08659, 0.8794, 0.08671, 0.8778, 0.08622, 0.8789, 0.08548, 0.8788, 0.08507, 0.8794, 0.08659, 0.8794, 0.08548, 0.8788, 0.08554, 0.8783, 0.08505, 0.8778, 0.08507, 0.8794, 0.08548, 0.8788, 0.08622, 0.8789, 0.08616, 0.8784, 0.08554, 0.8783, 0.04451, 0.891, 0.0446, 0.8904, 0.04404, 0.8899, 0.04404, 0.8915, 0.0446, 0.8904, 0.04513, 0.8904, 0.0456, 0.89, 0.04404, 0.8899, 0.04513, 0.8904, 0.04504, 0.8911, 0.04562, 0.8915, 0.0456, 0.89, 0.04504, 0.8911, 0.04451, 0.891, 0.04404, 0.8915, 0.04562, 0.8915, 0.04504, 0.8911, 0.04513, 0.8904, 0.0446, 0.8904, 0.04451, 0.891, 0.04916, 0.879, 0.04978, 0.8791, 0.05033, 0.8786, 0.04868, 0.8786, 0.04978, 0.8791, 0.04984, 0.8797, 0.05021, 0.8801, 0.05033, 0.8786, 0.04984, 0.8797, 0.0491, 0.8796, 0.04869, 0.8802, 0.05021, 0.8801, 0.0491, 0.8796, 0.04916, 0.879, 0.04868, 0.8786, 0.04869, 0.8802, 0.0491, 0.8796, 0.04984, 0.8797, 0.04978, 0.8791, 0.04916, 0.879, 0.05357, 0.8849, 0.05419, 0.8849, 0.05474, 0.8844, 0.05308, 0.8844, 0.05419, 0.8849, 0.05425, 0.8855, 0.05462, 0.886, 0.05474, 0.8844, 0.05425, 0.8855, 0.05351, 0.8854, 0.0531, 0.886, 0.05462, 0.886, 0.05351, 0.8854, 0.05357, 0.8849, 0.05308, 0.8844, 0.0531, 0.886, 0.05351, 0.8854, 0.05425, 0.8855, 0.05419, 0.8849, 0.05357, 0.8849, 0.056, 0.8788, 0.05538, 0.8787, 0.05483, 0.8792, 0.05648, 0.8792, 0.05538, 0.8787, 0.05532, 0.8781, 0.05495, 0.8777, 0.05483, 0.8792, 0.05532, 0.8781, 0.05605, 0.8782, 0.05647, 0.8776, 0.05495, 0.8777, 0.05605, 0.8782, 0.056, 0.8788, 0.05648, 0.8792, 0.05647, 0.8776, 0.05605, 0.8782, 0.05532, 0.8781, 0.05538, 0.8787, 0.056, 0.8788, 0.05179, 0.8773, 0.05117, 0.8772, 0.05062, 0.8778, 0.05227, 0.8778, 0.05117, 0.8772, 0.05111, 0.8767, 0.05074, 0.8762, 0.05062, 0.8778, 0.05111, 0.8767, 0.05184, 0.8768, 0.05226, 0.8762, 0.05074, 0.8762, 0.05184, 0.8768, 0.05179, 0.8773, 0.05227, 0.8778, 0.05226, 0.8762, 0.05184, 0.8768, 0.05111, 0.8767, 0.05117, 0.8772, 0.05179, 0.8773, 0.08554, 0.8834, 0.08616, 0.8835, 0.08671, 0.8829, 0.08505, 0.8829, 0.08616, 0.8835, 0.08622, 0.884, 0.08659, 0.8845, 0.08671, 0.8829, 0.08622, 0.884, 0.08548, 0.8839, 0.08507, 0.8845, 0.08659, 0.8845, 0.08548, 0.8839, 0.08554, 0.8834, 0.08505, 0.8829, 0.08507, 0.8845, 0.08548, 0.8839, 0.08622, 0.884, 0.08616, 0.8835, 0.08554, 0.8834, 0.04668, 0.891, 0.04677, 0.8904, 0.04621, 0.8899, 0.04621, 0.8915, 0.04677, 0.8904, 0.0473, 0.8904, 0.04778, 0.89, 0.04621, 0.8899, 0.0473, 0.8904, 0.04721, 0.8911, 0.0478, 0.8915, 0.04778, 0.89, 0.04721, 0.8911, 0.04668, 0.891, 0.04621, 0.8915, 0.0478, 0.8915, 0.04721, 0.8911, 0.0473, 0.8904, 0.04677, 0.8904, 0.04668, 0.891, 0.05357, 0.8764, 0.05419, 0.8765, 0.05474, 0.876, 0.05308, 0.876, 0.05419, 0.8765, 0.05425, 0.8771, 0.05462, 0.8775, 0.05474, 0.876, 0.05425, 0.8771, 0.05351, 0.877, 0.0531, 0.8776, 0.05462, 0.8775, 0.05351, 0.877, 0.05357, 0.8764, 0.05308, 0.876, 0.0531, 0.8776, 0.05351, 0.877, 0.05425, 0.8771, 0.05419, 0.8765, 0.05357, 0.8764, 0.05745, 0.8891, 0.05754, 0.8885, 0.05698, 0.8879, 0.05698, 0.8896, 0.05754, 0.8885, 0.05807, 0.8884, 0.05855, 0.8881, 0.05698, 0.8879, 0.05807, 0.8884, 0.05799, 0.8892, 0.05857, 0.8896, 0.05855, 0.8881, 0.05799, 0.8892, 0.05745, 0.8891, 0.05698, 0.8896, 0.05857, 0.8896, 0.05799, 0.8892, 0.05807, 0.8884, 0.05754, 0.8885, 0.05745, 0.8891, 0.05163, 0.8843, 0.05171, 0.8835, 0.05119, 0.8836, 0.05109, 0.8842, 0.05163, 0.8843, 0.05109, 0.8842, 0.05062, 0.8847, 0.0522, 0.8847, 0.05171, 0.8835, 0.05163, 0.8843, 0.0522, 0.8847, 0.0522, 0.8832, 0.05119, 0.8836, 0.05171, 0.8835, 0.0522, 0.8832, 0.05063, 0.883, 0.05109, 0.8842, 0.05119, 0.8836, 0.05063, 0.883, 0.05062, 0.8847, 0.09068, 0.8791, 0.09076, 0.8784, 0.0902, 0.8779, 0.0902, 0.8795, 0.09076, 0.8784, 0.09129, 0.8784, 0.09177, 0.878, 0.0902, 0.8779, 0.09129, 0.8784, 0.09121, 0.8791, 0.09179, 0.8795, 0.09177, 0.878, 0.09121, 0.8791, 0.09068, 0.8791, 0.0902, 0.8795, 0.09179, 0.8795, 0.09121, 0.8791, 0.09129, 0.8784, 0.09076, 0.8784, 0.09068, 0.8791, 0.05109, 0.8912, 0.05118, 0.8905, 0.05062, 0.89, 0.05062, 0.8916, 0.05118, 0.8905, 0.0517, 0.8905, 0.05218, 0.8901, 0.05062, 0.89, 0.0517, 0.8905, 0.05162, 0.8912, 0.0522, 0.8916, 0.05218, 0.8901, 0.05162, 0.8912, 0.05109, 0.8912, 0.05062, 0.8916, 0.0522, 0.8916, 0.05162, 0.8912, 0.0517, 0.8905, 0.05118, 0.8905, 0.05109, 0.8912, 0.05814, 0.8852, 0.0574, 0.8851, 0.05746, 0.8856, 0.05808, 0.8857, 0.05814, 0.8852, 0.05808, 0.8857, 0.05857, 0.8862, 0.05855, 0.8846, 0.0574, 0.8851, 0.05814, 0.8852, 0.05855, 0.8846, 0.05703, 0.8846, 0.05746, 0.8856, 0.0574, 0.8851, 0.05703, 0.8846, 0.05691, 0.8862, 0.05808, 0.8857, 0.05746, 0.8856, 0.05691, 0.8862, 0.05857, 0.8862, 0.05537, 0.8908, 0.05546, 0.8902, 0.0549, 0.8896, 0.0549, 0.8913, 0.05546, 0.8902, 0.05599, 0.8901, 0.05646, 0.8897, 0.0549, 0.8896, 0.05599, 0.8901, 0.0559, 0.8908, 0.05648, 0.8913, 0.05646, 0.8897, 0.0559, 0.8908, 0.05537, 0.8908, 0.0549, 0.8913, 0.05648, 0.8913, 0.0559, 0.8908, 0.05599, 0.8901, 0.05546, 0.8902, 0.05537, 0.8908, 0.05745, 0.8908, 0.05754, 0.8902, 0.05698, 0.8897, 0.05698, 0.8913, 0.05754, 0.8902, 0.05807, 0.8902, 0.05855, 0.8898, 0.05698, 0.8897, 0.05807, 0.8902, 0.05799, 0.8909, 0.05857, 0.8913, 0.05855, 0.8898, 0.05799, 0.8909, 0.05745, 0.8908, 0.05698, 0.8913, 0.05857, 0.8913, 0.05799, 0.8909, 0.05807, 0.8902, 0.05754, 0.8902, 0.05745, 0.8908, 0.08802, 0.8734, 0.08729, 0.8733, 0.08735, 0.8738, 0.08796, 0.8739, 0.08802, 0.8734, 0.08796, 0.8739, 0.08845, 0.8744, 0.08844, 0.8728, 0.08729, 0.8733, 0.08802, 0.8734, 0.08844, 0.8728, 0.08692, 0.8728, 0.08735, 0.8738, 0.08729, 0.8733, 0.08692, 0.8728, 0.08679, 0.8744, 0.08796, 0.8739, 0.08735, 0.8738, 0.08679, 0.8744, 0.08845, 0.8744, 0.09068, 0.8757, 0.09076, 0.8751, 0.0902, 0.8745, 0.0902, 0.8762, 0.09076, 0.8751, 0.09129, 0.875, 0.09177, 0.8747, 0.0902, 0.8745, 0.09129, 0.875, 0.09121, 0.8758, 0.09179, 0.8762, 0.09177, 0.8747, 0.09121, 0.8758, 0.09068, 0.8757, 0.0902, 0.8762, 0.09179, 0.8762, 0.09121, 0.8758, 0.09129, 0.875, 0.09076, 0.8751, 0.09068, 0.8757, 0.05537, 0.8856, 0.05546, 0.8849, 0.0549, 0.8844, 0.0549, 0.886, 0.05546, 0.8849, 0.05599, 0.8849, 0.05646, 0.8845, 0.0549, 0.8844, 0.05599, 0.8849, 0.0559, 0.8856, 0.05648, 0.886, 0.05646, 0.8845, 0.0559, 0.8856, 0.05537, 0.8856, 0.0549, 0.886, 0.05648, 0.886, 0.0559, 0.8856, 0.05599, 0.8849, 0.05546, 0.8849, 0.05537, 0.8856, 0.09121, 0.874, 0.09129, 0.8733, 0.09076, 0.8734, 0.09068, 0.874, 0.09121, 0.874, 0.09068, 0.874, 0.0902, 0.8745, 0.09179, 0.8745, 0.09129, 0.8733, 0.09121, 0.874, 0.09179, 0.8745, 0.09177, 0.8729, 0.09076, 0.8734, 0.09129, 0.8733, 0.09177, 0.8729, 0.0902, 0.8728, 0.09068, 0.874, 0.09076, 0.8734, 0.0902, 0.8728, 0.0902, 0.8745, 0.05745, 0.8926, 0.05754, 0.892, 0.05698, 0.8914, 0.05698, 0.8931, 0.05754, 0.892, 0.05807, 0.8919, 0.05855, 0.8915, 0.05698, 0.8914, 0.05807, 0.8919, 0.05799, 0.8926, 0.05857, 0.8931, 0.05855, 0.8915, 0.05799, 0.8926, 0.05745, 0.8926, 0.05698, 0.8931, 0.05857, 0.8931, 0.05799, 0.8926, 0.05807, 0.8919, 0.05754, 0.892, 0.05745, 0.8926, 0.05928, 0.8748, 0.05981, 0.8748, 0.06029, 0.8744, 0.05872, 0.8743, 0.05363, 0.8805, 0.05372, 0.8799, 0.05316, 0.8793, 0.05316, 0.881, 0.05981, 0.8748, 0.05973, 0.8755, 0.06031, 0.8759, 0.06029, 0.8744, 0.05372, 0.8799, 0.05425, 0.8798, 0.05472, 0.8794, 0.05316, 0.8793, 0.05425, 0.8798, 0.05416, 0.8805, 0.05474, 0.881, 0.05472, 0.8794, 0.05966, 0.891, 0.05975, 0.8903, 0.05922, 0.8903, 0.05913, 0.8909, 0.05966, 0.891, 0.05913, 0.8909, 0.05865, 0.8914, 0.06024, 0.8914, 0.05975, 0.8903, 0.05966, 0.891, 0.06024, 0.8914, 0.06023, 0.8899, 0.05922, 0.8903, 0.05975, 0.8903, 0.06023, 0.8899, 0.05866, 0.8898, 0.05913, 0.8909, 0.05922, 0.8903, 0.05866, 0.8898, 0.05865, 0.8914, 0.05745, 0.8772, 0.05754, 0.8766, 0.05698, 0.876, 0.05698, 0.8777, 0.05754, 0.8766, 0.05807, 0.8765, 0.05855, 0.8762, 0.05698, 0.876, 0.05807, 0.8765, 0.05799, 0.8773, 0.05857, 0.8777, 0.05855, 0.8762, 0.05799, 0.8773, 0.05745, 0.8772, 0.05698, 0.8777, 0.05857, 0.8777, 0.05799, 0.8773, 0.05807, 0.8765, 0.05754, 0.8766, 0.05745, 0.8772, 0.0503, 0.8642, 0.05042, 0.8634, 0.04972, 0.8628, 0.04972, 0.8647, 0.05042, 0.8634, 0.05212, 0.8634, 0.05265, 0.863, 0.04972, 0.8628, 0.05973, 0.8755, 0.05919, 0.8755, 0.05872, 0.876, 0.06031, 0.8759, 0.05201, 0.8643, 0.0503, 0.8642, 0.04972, 0.8647, 0.05266, 0.8647, 0.05201, 0.8643, 0.05212, 0.8634, 0.05042, 0.8634, 0.0503, 0.8642, 0.04976, 0.8815, 0.04985, 0.8807, 0.04932, 0.8808, 0.04922, 0.8814, 0.04976, 0.8815, 0.04922, 0.8814, 0.04875, 0.8819, 0.05033, 0.8819, 0.04985, 0.8807, 0.04976, 0.8815, 0.05033, 0.8819, 0.05033, 0.8804, 0.04932, 0.8808, 0.04985, 0.8807, 0.05033, 0.8804, 0.04876, 0.8802, 0.04922, 0.8814, 0.04932, 0.8808, 0.04876, 0.8802, 0.04875, 0.8819, 0.05103, 0.8818, 0.05165, 0.8819, 0.0522, 0.8814, 0.05054, 0.8814, 0.05165, 0.8819, 0.05171, 0.8824, 0.05208, 0.8829, 0.0522, 0.8814, 0.05171, 0.8824, 0.05097, 0.8824, 0.05056, 0.8829, 0.05208, 0.8829, 0.05097, 0.8824, 0.05103, 0.8818, 0.05054, 0.8814, 0.05056, 0.8829, 0.05097, 0.8824, 0.05171, 0.8824, 0.05165, 0.8819, 0.05103, 0.8818, 0.05199, 0.8614, 0.05251, 0.861, 0.05266, 0.8627, 0.05196, 0.8623, 0.05973, 0.8755, 0.05981, 0.8748, 0.05928, 0.8748, 0.05919, 0.8755, 0.05973, 0.8823, 0.05981, 0.8815, 0.05928, 0.8816, 0.05919, 0.8822, 0.05416, 0.8805, 0.05363, 0.8805, 0.05316, 0.881, 0.05474, 0.881, 0.05416, 0.8805, 0.05425, 0.8798, 0.05372, 0.8799, 0.05363, 0.8805, 0.05919, 0.884, 0.05928, 0.8833, 0.05872, 0.8828, 0.05872, 0.8844, 0.08736, 0.8767, 0.08789, 0.8766, 0.08837, 0.8763, 0.08681, 0.8761, 0.0878, 0.8774, 0.08789, 0.8766, 0.08736, 0.8767, 0.08727, 0.8773, 0.0878, 0.8774, 0.08727, 0.8773, 0.08679, 0.8778, 0.08838, 0.8778, 0.05026, 0.8659, 0.05217, 0.866, 0.05208, 0.8653, 0.05031, 0.8653, 0.08901, 0.874, 0.0891, 0.8734, 0.08853, 0.8728, 0.08853, 0.8745, 0.0891, 0.8734, 0.08962, 0.8733, 0.0901, 0.8729, 0.08853, 0.8728, 0.08962, 0.8733, 0.08954, 0.874, 0.09012, 0.8745, 0.0901, 0.8729, 0.08954, 0.874, 0.08901, 0.874, 0.08853, 0.8745, 0.09012, 0.8745, 0.08954, 0.874, 0.08962, 0.8733, 0.0891, 0.8734, 0.08901, 0.874, 0.05032, 0.8613, 0.05036, 0.8622, 0.04961, 0.8627, 0.04979, 0.8608, 0.05036, 0.8622, 0.05196, 0.8623, 0.05266, 0.8627, 0.04961, 0.8627, 0.05919, 0.8755, 0.05928, 0.8748, 0.05872, 0.8743, 0.05872, 0.876, 0.05199, 0.8614, 0.05032, 0.8613, 0.04979, 0.8608, 0.05251, 0.861, 0.05199, 0.8614, 0.05196, 0.8623, 0.05036, 0.8622, 0.05032, 0.8613, 0.05212, 0.8634, 0.05201, 0.8643, 0.05266, 0.8647, 0.05265, 0.863, 0.05973, 0.8823, 0.05919, 0.8822, 0.05872, 0.8827, 0.06031, 0.8827, 0.05981, 0.8815, 0.05973, 0.8823, 0.06031, 0.8827, 0.06029, 0.8812, 0.05928, 0.8816, 0.05981, 0.8815, 0.06029, 0.8812, 0.05872, 0.881, 0.05919, 0.8822, 0.05928, 0.8816, 0.05872, 0.881, 0.05872, 0.8827, 0.05162, 0.886, 0.0517, 0.8853, 0.05118, 0.8853, 0.05109, 0.8859, 0.05162, 0.886, 0.05109, 0.8859, 0.05062, 0.8864, 0.0522, 0.8864, 0.0517, 0.8853, 0.05162, 0.886, 0.0522, 0.8864, 0.05218, 0.8849, 0.05118, 0.8853, 0.0517, 0.8853, 0.05218, 0.8849, 0.05062, 0.8848, 0.05109, 0.8859, 0.05118, 0.8853, 0.05062, 0.8848, 0.05062, 0.8864, 0.08727, 0.8773, 0.08736, 0.8767, 0.08681, 0.8761, 0.08679, 0.8778, 0.05142, 0.8688, 0.05216, 0.8689, 0.0521, 0.8684, 0.05149, 0.8683, 0.08789, 0.8766, 0.0878, 0.8774, 0.08838, 0.8778, 0.08837, 0.8763, 0.05208, 0.8653, 0.05217, 0.866, 0.0526, 0.8665, 0.05266, 0.8648, 0.05031, 0.8653, 0.05208, 0.8653, 0.05266, 0.8648, 0.04975, 0.8648, 0.05031, 0.8653, 0.04975, 0.8648, 0.04981, 0.8665, 0.05026, 0.8659, 0.05142, 0.8688, 0.05149, 0.8683, 0.051, 0.8678, 0.051, 0.8694, 0.05216, 0.8689, 0.05142, 0.8688, 0.051, 0.8694, 0.05252, 0.8694, 0.05217, 0.866, 0.05026, 0.8659, 0.04981, 0.8665, 0.0526, 0.8665, 0.0521, 0.8684, 0.05216, 0.8689, 0.05252, 0.8694, 0.05266, 0.8678, 0.05149, 0.8683, 0.0521, 0.8684, 0.05266, 0.8678, 0.051, 0.8678, 0.05928, 0.8833, 0.05981, 0.8833, 0.06029, 0.8829, 0.05872, 0.8828, 0.05981, 0.8833, 0.05973, 0.884, 0.06031, 0.8844, 0.06029, 0.8829, 0.05973, 0.884, 0.05919, 0.884, 0.05872, 0.8844, 0.06031, 0.8844, 0.05973, 0.884, 0.05981, 0.8833, 0.05928, 0.8833, 0.05919, 0.884, 0.04888, 0.8655, 0.04897, 0.8648, 0.04844, 0.8649, 0.04835, 0.8655, 0.04888, 0.8655, 0.04835, 0.8655, 0.04788, 0.866, 0.04946, 0.866, 0.04897, 0.8648, 0.04888, 0.8655, 0.04946, 0.866, 0.04945, 0.8644, 0.04844, 0.8649, 0.04897, 0.8648, 0.04945, 0.8644, 0.04788, 0.8643, 0.04835, 0.8655, 0.04844, 0.8649, 0.04788, 0.8643, 0.04788, 0.866, 0.05433, 0.8922, 0.05371, 0.8922, 0.05316, 0.8927, 0.05481, 0.8927, 0.05371, 0.8922, 0.05365, 0.8916, 0.05328, 0.8912, 0.05316, 0.8927, 0.05365, 0.8916, 0.05439, 0.8917, 0.0548, 0.8911, 0.05328, 0.8912, 0.05439, 0.8917, 0.05433, 0.8922, 0.05481, 0.8927, 0.0548, 0.8911, 0.05439, 0.8917, 0.05365, 0.8916, 0.05371, 0.8922, 0.05433, 0.8922, 0.05607, 0.8925, 0.05545, 0.8924, 0.0549, 0.8929, 0.05655, 0.8929, 0.05545, 0.8924, 0.05539, 0.8918, 0.05502, 0.8914, 0.0549, 0.8929, 0.05539, 0.8918, 0.05613, 0.8919, 0.05654, 0.8913, 0.05502, 0.8914, 0.05613, 0.8919, 0.05607, 0.8925, 0.05655, 0.8929, 0.05654, 0.8913, 0.05613, 0.8919, 0.05539, 0.8918, 0.05545, 0.8924, 0.05607, 0.8925, 0.05531, 0.8748, 0.05593, 0.8749, 0.05648, 0.8743, 0.05483, 0.8743, 0.05593, 0.8749, 0.05599, 0.8754, 0.05636, 0.8759, 0.05648, 0.8743, 0.05599, 0.8754, 0.05525, 0.8753, 0.05484, 0.8759, 0.05636, 0.8759, 0.05525, 0.8753, 0.05531, 0.8748, 0.05483, 0.8743, 0.05484, 0.8759, 0.05525, 0.8753, 0.05599, 0.8754, 0.05593, 0.8749, 0.05531, 0.8748, 0.04888, 0.8621, 0.04897, 0.8613, 0.04844, 0.8614, 0.04835, 0.862, 0.04888, 0.8621, 0.04835, 0.862, 0.04788, 0.8625, 0.04946, 0.8625, 0.04897, 0.8613, 0.04888, 0.8621, 0.04946, 0.8625, 0.04945, 0.861, 0.04844, 0.8614, 0.04897, 0.8613, 0.04945, 0.861, 0.04788, 0.8608, 0.04835, 0.862, 0.04844, 0.8614, 0.04788, 0.8608, 0.04788, 0.8625, 0.08796, 0.879, 0.08735, 0.8789, 0.08679, 0.8795, 0.08845, 0.8795, 0.08735, 0.8789, 0.08729, 0.8784, 0.08692, 0.8779, 0.08679, 0.8795, 0.08729, 0.8784, 0.08802, 0.8785, 0.08844, 0.8779, 0.08692, 0.8779, 0.08802, 0.8785, 0.08796, 0.879, 0.08845, 0.8795, 0.08844, 0.8779, 0.08802, 0.8785, 0.08729, 0.8784, 0.08735, 0.8789, 0.08796, 0.879, 0.05433, 0.8906, 0.05371, 0.8905, 0.05316, 0.891, 0.05481, 0.891, 0.05371, 0.8905, 0.05365, 0.89, 0.05328, 0.8895, 0.05316, 0.891, 0.05365, 0.89, 0.05439, 0.89, 0.0548, 0.8895, 0.05328, 0.8895, 0.05439, 0.89, 0.05433, 0.8906, 0.05481, 0.891, 0.0548, 0.8895, 0.05439, 0.89, 0.05365, 0.89, 0.05371, 0.8905, 0.05433, 0.8906, 0.05583, 0.8805, 0.05591, 0.8798, 0.05539, 0.8799, 0.0553, 0.8805, 0.05591, 0.8798, 0.05583, 0.8805, 0.05641, 0.881, 0.05639, 0.8794, 0.04975, 0.8865, 0.04984, 0.8858, 0.04931, 0.8859, 0.04922, 0.8865, 0.05163, 0.8791, 0.05109, 0.879, 0.05062, 0.8795, 0.0522, 0.8795, 0.05734, 0.8839, 0.05807, 0.884, 0.05802, 0.8835, 0.0574, 0.8834, 0.05734, 0.8839, 0.0574, 0.8834, 0.05691, 0.8829, 0.05692, 0.8845, 0.05807, 0.884, 0.05734, 0.8839, 0.05692, 0.8845, 0.05844, 0.8845, 0.05802, 0.8835, 0.05807, 0.884, 0.05844, 0.8845, 0.05857, 0.8829, 0.08554, 0.8749, 0.08616, 0.875, 0.08671, 0.8745, 0.08505, 0.8745, 0.08616, 0.875, 0.08622, 0.8756, 0.08659, 0.876, 0.08671, 0.8745, 0.08622, 0.8756, 0.08548, 0.8755, 0.08507, 0.8761, 0.08659, 0.876, 0.08548, 0.8755, 0.08554, 0.8749, 0.08505, 0.8745, 0.08507, 0.8761, 0.08548, 0.8755, 0.08622, 0.8756, 0.08616, 0.875, 0.08554, 0.8749, 0.0574, 0.8834, 0.05802, 0.8835, 0.05857, 0.8829, 0.05691, 0.8829, 0.04916, 0.8875, 0.04978, 0.8876, 0.05033, 0.8871, 0.04868, 0.8871, 0.04978, 0.8876, 0.04984, 0.8881, 0.05021, 0.8886, 0.05033, 0.8871, 0.04984, 0.8881, 0.0491, 0.8881, 0.04869, 0.8886, 0.05021, 0.8886, 0.0491, 0.8881, 0.04916, 0.8875, 0.04868, 0.8871, 0.04869, 0.8886, 0.0491, 0.8881, 0.04984, 0.8881, 0.04978, 0.8876, 0.04916, 0.8875, 0.04976, 0.8917, 0.04985, 0.891, 0.04932, 0.891, 0.04922, 0.8916, 0.04976, 0.8917, 0.04922, 0.8916, 0.04875, 0.8921, 0.05033, 0.8921, 0.04985, 0.891, 0.04976, 0.8917, 0.05033, 0.8921, 0.05033, 0.8906, 0.04932, 0.891, 0.04985, 0.891, 0.05033, 0.8906, 0.04876, 0.8905, 0.04922, 0.8916, 0.04932, 0.891, 0.04876, 0.8905, 0.04875, 0.8921, 0.05357, 0.8748, 0.05419, 0.8749, 0.05474, 0.8743, 0.05308, 0.8743, 0.05419, 0.8749, 0.05425, 0.8754, 0.05462, 0.8759, 0.05474, 0.8743, 0.05425, 0.8754, 0.05351, 0.8753, 0.0531, 0.8759, 0.05462, 0.8759, 0.05351, 0.8753, 0.05357, 0.8748, 0.05308, 0.8743, 0.0531, 0.8759, 0.05351, 0.8753, 0.05425, 0.8754, 0.05419, 0.8749, 0.05357, 0.8748, 0.05109, 0.8894, 0.05118, 0.8888, 0.05062, 0.8882, 0.05062, 0.8899, 0.05118, 0.8888, 0.0517, 0.8887, 0.05218, 0.8884, 0.05062, 0.8882, 0.0517, 0.8887, 0.05162, 0.8895, 0.0522, 0.8899, 0.05218, 0.8884, 0.05162, 0.8895, 0.05109, 0.8894, 0.05062, 0.8899, 0.0522, 0.8899, 0.05162, 0.8895, 0.0517, 0.8887, 0.05118, 0.8888, 0.05109, 0.8894, 0.04947, 0.8683, 0.04974, 0.869, 0.05026, 0.8689, 0.04974, 0.8679, 0.04968, 0.8763, 0.04976, 0.8756, 0.04924, 0.8756, 0.04915, 0.8763, 0.04984, 0.8892, 0.04975, 0.89, 0.05033, 0.8904, 0.05031, 0.8888, 0.05525, 0.8837, 0.05599, 0.8838, 0.05593, 0.8833, 0.05531, 0.8832, 0.05525, 0.8837, 0.05531, 0.8832, 0.05483, 0.8827, 0.05484, 0.8843, 0.05599, 0.8838, 0.05525, 0.8837, 0.05484, 0.8843, 0.05636, 0.8843, 0.05593, 0.8833, 0.05599, 0.8838, 0.05636, 0.8843, 0.05648, 0.8827, 0.04923, 0.8841, 0.04985, 0.8842, 0.0504, 0.8836, 0.04875, 0.8836, 0.04985, 0.8842, 0.04991, 0.8847, 0.05028, 0.8852, 0.0504, 0.8836, 0.04991, 0.8847, 0.04918, 0.8847, 0.04876, 0.8852, 0.05028, 0.8852, 0.04918, 0.8847, 0.04923, 0.8841, 0.04875, 0.8836, 0.04876, 0.8852, 0.04918, 0.8847, 0.04991, 0.8847, 0.04985, 0.8842, 0.04923, 0.8841, 0.05531, 0.8832, 0.05593, 0.8833, 0.05648, 0.8827, 0.05483, 0.8827, 0.08893, 0.8824, 0.08902, 0.8818, 0.08846, 0.8812, 0.08846, 0.8829, 0.08902, 0.8818, 0.08955, 0.8817, 0.09003, 0.8813, 0.08846, 0.8812, 0.08955, 0.8817, 0.08947, 0.8825, 0.09005, 0.8829, 0.09003, 0.8813, 0.08947, 0.8825, 0.08893, 0.8824, 0.08846, 0.8829, 0.09005, 0.8829, 0.08947, 0.8825, 0.08955, 0.8817, 0.08902, 0.8818, 0.08893, 0.8824, 0.08606, 0.8858, 0.08615, 0.8851, 0.08562, 0.8851, 0.08553, 0.8857, 0.08606, 0.8858, 0.08553, 0.8857, 0.08505, 0.8862, 0.08664, 0.8862, 0.08615, 0.8851, 0.08606, 0.8858, 0.08664, 0.8862, 0.08663, 0.8847, 0.08562, 0.8851, 0.08615, 0.8851, 0.08663, 0.8847, 0.08507, 0.8846, 0.08553, 0.8857, 0.08562, 0.8851, 0.08507, 0.8846, 0.08505, 0.8862, 0.08728, 0.8749, 0.0879, 0.875, 0.08845, 0.8745, 0.08679, 0.8745, 0.0879, 0.875, 0.08796, 0.8756, 0.08833, 0.876, 0.08845, 0.8745, 0.08796, 0.8756, 0.08722, 0.8755, 0.08681, 0.8761, 0.08833, 0.876, 0.08722, 0.8755, 0.08728, 0.8749, 0.08679, 0.8745, 0.08681, 0.8761, 0.08722, 0.8755, 0.08796, 0.8756, 0.0879, 0.875, 0.08728, 0.8749, 0.05109, 0.8808, 0.05119, 0.8802, 0.05063, 0.8796, 0.05062, 0.8813, 0.05119, 0.8802, 0.05171, 0.8801, 0.0522, 0.8797, 0.05063, 0.8796, 0.05171, 0.8801, 0.05163, 0.8808, 0.0522, 0.8813, 0.0522, 0.8797, 0.05163, 0.8808, 0.05109, 0.8808, 0.05062, 0.8813, 0.0522, 0.8813, 0.05163, 0.8808, 0.05171, 0.8801, 0.05119, 0.8802, 0.05109, 0.8808, 0.05754, 0.8783, 0.05807, 0.8783, 0.05855, 0.8779, 0.05698, 0.8778, 0.05119, 0.867, 0.05186, 0.8671, 0.05214, 0.8666, 0.05095, 0.8666, 0.04848, 0.8677, 0.04974, 0.8677, 0.04947, 0.8671, 0.0488, 0.867, 0.04848, 0.8677, 0.0488, 0.867, 0.04855, 0.8666, 0.04795, 0.8676, 0.05163, 0.8701, 0.05216, 0.87, 0.05264, 0.8696, 0.05107, 0.8695, 0.05988, 0.8766, 0.05914, 0.8765, 0.0592, 0.8771, 0.05982, 0.8772, 0.0468, 0.8921, 0.04671, 0.8928, 0.04729, 0.8933, 0.04727, 0.8917, 0.08789, 0.8817, 0.0878, 0.8825, 0.08838, 0.8829, 0.08837, 0.8814, 0.0878, 0.8825, 0.08727, 0.8824, 0.08679, 0.8829, 0.08838, 0.8829, 0.08789, 0.8806, 0.08715, 0.8806, 0.08673, 0.8811, 0.08825, 0.8811, 0.04918, 0.883, 0.04991, 0.8831, 0.04985, 0.8825, 0.04923, 0.8824, 0.04918, 0.883, 0.04923, 0.8824, 0.04875, 0.882, 0.04876, 0.8836, 0.04991, 0.8831, 0.04918, 0.883, 0.04876, 0.8836, 0.05028, 0.8835, 0.04985, 0.8825, 0.04991, 0.8831, 0.05028, 0.8835, 0.0504, 0.882, 0.05357, 0.8781, 0.05419, 0.8782, 0.05474, 0.8776, 0.05308, 0.8776, 0.05419, 0.8782, 0.05425, 0.8787, 0.05462, 0.8792, 0.05474, 0.8776, 0.05425, 0.8787, 0.05351, 0.8786, 0.0531, 0.8792, 0.05462, 0.8792, 0.05351, 0.8786, 0.05357, 0.8781, 0.05308, 0.8776, 0.0531, 0.8792, 0.05351, 0.8786, 0.05425, 0.8787, 0.05419, 0.8782, 0.05357, 0.8781, 0.04923, 0.8824, 0.04985, 0.8825, 0.0504, 0.882, 0.04875, 0.882, 0.05752, 0.8755, 0.05761, 0.8748, 0.05705, 0.8743, 0.05705, 0.876, 0.05761, 0.8748, 0.05814, 0.8748, 0.05862, 0.8744, 0.05705, 0.8743, 0.05814, 0.8748, 0.05806, 0.8755, 0.05864, 0.8759, 0.05862, 0.8744, 0.05806, 0.8755, 0.05752, 0.8755, 0.05705, 0.876, 0.05864, 0.8759, 0.05806, 0.8755, 0.05814, 0.8748, 0.05761, 0.8748, 0.05752, 0.8755, 0.05417, 0.889, 0.05425, 0.8882, 0.05373, 0.8883, 0.05363, 0.8889, 0.05417, 0.889, 0.05363, 0.8889, 0.05316, 0.8894, 0.05474, 0.8894, 0.05425, 0.8882, 0.05417, 0.889, 0.05474, 0.8894, 0.05474, 0.8879, 0.05373, 0.8883, 0.05425, 0.8882, 0.05474, 0.8879, 0.05317, 0.8877, 0.05363, 0.8889, 0.05373, 0.8883, 0.05317, 0.8877, 0.05316, 0.8894, 0.08719, 0.8857, 0.08728, 0.8851, 0.08672, 0.8846, 0.08672, 0.8862, 0.08728, 0.8851, 0.08781, 0.8851, 0.08829, 0.8847, 0.08672, 0.8846, 0.08781, 0.8851, 0.08773, 0.8858, 0.08831, 0.8862, 0.08829, 0.8847, 0.08773, 0.8858, 0.08719, 0.8857, 0.08672, 0.8862, 0.08831, 0.8862, 0.08773, 0.8858, 0.08781, 0.8851, 0.08728, 0.8851, 0.08719, 0.8857, 0.09053, 0.8857, 0.09062, 0.8851, 0.09006, 0.8846, 0.09006, 0.8862, 0.09062, 0.8851, 0.09115, 0.8851, 0.09163, 0.8847, 0.09006, 0.8846, 0.09115, 0.8851, 0.09107, 0.8858, 0.09165, 0.8862, 0.09163, 0.8847, 0.09107, 0.8858, 0.09053, 0.8857, 0.09006, 0.8862, 0.09165, 0.8862, 0.09107, 0.8858, 0.09115, 0.8851, 0.09062, 0.8851, 0.09053, 0.8857, 0.08554, 0.8766, 0.08615, 0.8767, 0.08671, 0.8762, 0.08505, 0.8761, 0.04968, 0.8781, 0.04977, 0.8773, 0.04925, 0.8774, 0.04915, 0.878, 0.04925, 0.8774, 0.04977, 0.8773, 0.05026, 0.877, 0.04869, 0.8768, 0.04915, 0.878, 0.04925, 0.8774, 0.04869, 0.8768, 0.04868, 0.8785, 0.05976, 0.8783, 0.05981, 0.8788, 0.06018, 0.8793, 0.06031, 0.8777, 0.05981, 0.8788, 0.05908, 0.8787, 0.05866, 0.8793, 0.06018, 0.8793, 0.05908, 0.8787, 0.05981, 0.8788, 0.05976, 0.8783, 0.05914, 0.8782, 0.05351, 0.8837, 0.05425, 0.8838, 0.05419, 0.8833, 0.05357, 0.8832, 0.05351, 0.8871, 0.05425, 0.8871, 0.05419, 0.8866, 0.05357, 0.8865, 0.05351, 0.8871, 0.05357, 0.8865, 0.05308, 0.8861, 0.0531, 0.8876, 0.05425, 0.8871, 0.05351, 0.8871, 0.0531, 0.8876, 0.05462, 0.8876, 0.05419, 0.8866, 0.05425, 0.8871, 0.05462, 0.8876, 0.05474, 0.8861, 0.05531, 0.8815, 0.05593, 0.8816, 0.05648, 0.881, 0.05483, 0.881, 0.05593, 0.8816, 0.05599, 0.8821, 0.05636, 0.8826, 0.05648, 0.881, 0.05599, 0.8821, 0.05525, 0.8821, 0.05484, 0.8826, 0.05636, 0.8826, 0.05525, 0.8821, 0.05531, 0.8815, 0.05483, 0.881, 0.05484, 0.8826, 0.05525, 0.8821, 0.05599, 0.8821, 0.05593, 0.8816, 0.05531, 0.8815, 0.05357, 0.8865, 0.05419, 0.8866, 0.05474, 0.8861, 0.05308, 0.8861, 0.0574, 0.8817, 0.05802, 0.8818, 0.05857, 0.8813, 0.05691, 0.8813, 0.05802, 0.8818, 0.05807, 0.8824, 0.05844, 0.8828, 0.05857, 0.8813, 0.05807, 0.8824, 0.05734, 0.8823, 0.05692, 0.8828, 0.05844, 0.8828, 0.05734, 0.8823, 0.0574, 0.8817, 0.05691, 0.8813, 0.05692, 0.8828, 0.05734, 0.8823, 0.05807, 0.8824, 0.05802, 0.8818, 0.0574, 0.8817, 0.08886, 0.8857, 0.08895, 0.8851, 0.08839, 0.8846, 0.08839, 0.8862, 0.05109, 0.879, 0.05119, 0.8784, 0.05063, 0.8779, 0.05062, 0.8795, 0.05119, 0.8784, 0.05171, 0.8784, 0.0522, 0.878, 0.05063, 0.8779, 0.05941, 0.8725, 0.05955, 0.8734, 0.06031, 0.8742, 0.0603, 0.8715, 0.05171, 0.8784, 0.05163, 0.8791, 0.0522, 0.8795, 0.0522, 0.878, 0.05163, 0.8791, 0.05171, 0.8784, 0.05119, 0.8784, 0.05109, 0.879, 0.05162, 0.8877, 0.0517, 0.887, 0.05118, 0.8871, 0.05109, 0.8877, 0.05162, 0.8877, 0.05109, 0.8877, 0.05062, 0.8882, 0.0522, 0.8881, 0.0517, 0.887, 0.05162, 0.8877, 0.0522, 0.8881, 0.05218, 0.8866, 0.05118, 0.8871, 0.0517, 0.887, 0.05218, 0.8866, 0.05062, 0.8865, 0.05109, 0.8877, 0.05118, 0.8871, 0.05062, 0.8865, 0.05062, 0.8882, 0.05814, 0.8868, 0.0574, 0.8868, 0.05746, 0.8873, 0.05808, 0.8874, 0.05814, 0.8868, 0.05808, 0.8874, 0.05857, 0.8879, 0.05855, 0.8863, 0.0574, 0.8868, 0.05814, 0.8868, 0.05855, 0.8863, 0.05703, 0.8863, 0.05746, 0.8873, 0.0574, 0.8868, 0.05703, 0.8863, 0.05691, 0.8879, 0.05808, 0.8874, 0.05746, 0.8873, 0.05691, 0.8879, 0.05857, 0.8879, 0.04968, 0.8746, 0.04915, 0.8745, 0.04868, 0.875, 0.05026, 0.875, 0.08954, 0.8774, 0.08962, 0.8766, 0.0891, 0.8767, 0.08901, 0.8773, 0.05975, 0.892, 0.05966, 0.8927, 0.06024, 0.8931, 0.06023, 0.8916, 0.08628, 0.8734, 0.08555, 0.8733, 0.0856, 0.8738, 0.08622, 0.8739, 0.08628, 0.8734, 0.08622, 0.8739, 0.08671, 0.8744, 0.0867, 0.8728, 0.08555, 0.8733, 0.08628, 0.8734, 0.0867, 0.8728, 0.08518, 0.8728, 0.0856, 0.8738, 0.08555, 0.8733, 0.08518, 0.8728, 0.08505, 0.8744, 0.08622, 0.8739, 0.0856, 0.8738, 0.08505, 0.8744, 0.08671, 0.8744, 0.0553, 0.8805, 0.05539, 0.8799, 0.05483, 0.8793, 0.05483, 0.881, 0.05539, 0.8799, 0.05591, 0.8798, 0.05639, 0.8794, 0.05483, 0.8793, 0.05583, 0.8805, 0.0553, 0.8805, 0.05483, 0.881, 0.05641, 0.881, 0.04975, 0.8865, 0.04922, 0.8865, 0.04875, 0.887, 0.05033, 0.887, 0.04984, 0.8858, 0.04975, 0.8865, 0.05033, 0.887, 0.05031, 0.8854, 0.04931, 0.8859, 0.04984, 0.8858, 0.05031, 0.8854, 0.04875, 0.8853, 0.04922, 0.8865, 0.04931, 0.8859, 0.04875, 0.8853, 0.04875, 0.887, 0.05966, 0.8875, 0.05974, 0.8868, 0.05921, 0.8868, 0.05912, 0.8874, 0.05966, 0.8875, 0.05912, 0.8874, 0.05865, 0.8879, 0.06024, 0.8879, 0.05974, 0.8868, 0.05966, 0.8875, 0.06024, 0.8879, 0.06022, 0.8864, 0.05921, 0.8868, 0.05974, 0.8868, 0.06022, 0.8864, 0.05865, 0.8863, 0.05531, 0.8764, 0.05593, 0.8765, 0.05648, 0.876, 0.05483, 0.876, 0.05593, 0.8765, 0.05598, 0.8771, 0.05635, 0.8775, 0.05648, 0.876, 0.05598, 0.8771, 0.05525, 0.877, 0.05483, 0.8776, 0.05635, 0.8775, 0.05525, 0.877, 0.05531, 0.8764, 0.05483, 0.876, 0.05483, 0.8776, 0.05525, 0.877, 0.05598, 0.8771, 0.05593, 0.8765, 0.05531, 0.8764, 0.05912, 0.8874, 0.05921, 0.8868, 0.05865, 0.8863, 0.05865, 0.8879, 0.08895, 0.8851, 0.08948, 0.8851, 0.08996, 0.8847, 0.08839, 0.8846, 0.08948, 0.8851, 0.0894, 0.8858, 0.08998, 0.8862, 0.08996, 0.8847, 0.0894, 0.8858, 0.08886, 0.8857, 0.08839, 0.8862, 0.08998, 0.8862, 0.0894, 0.8858, 0.08948, 0.8851, 0.08895, 0.8851, 0.08886, 0.8857, 0.05154, 0.8719, 0.05221, 0.872, 0.05248, 0.8716, 0.05129, 0.8715, 0.04848, 0.869, 0.04974, 0.869, 0.04947, 0.8683, 0.0488, 0.8682, 0.04848, 0.869, 0.0488, 0.8682, 0.04855, 0.8678, 0.04795, 0.8689, 0.0488, 0.8682, 0.04947, 0.8683, 0.04974, 0.8679, 0.04855, 0.8678, 0.05221, 0.872, 0.05248, 0.8727, 0.053, 0.8726, 0.05248, 0.8716, 0.05122, 0.8727, 0.05154, 0.8719, 0.05129, 0.8715, 0.05069, 0.8726, 0.05122, 0.8727, 0.05248, 0.8727, 0.05221, 0.872, 0.05154, 0.8719, 0.05913, 0.8799, 0.05975, 0.8799, 0.06031, 0.8794, 0.05865, 0.8794, 0.05975, 0.8799, 0.0598, 0.8805, 0.06017, 0.881, 0.06031, 0.8794, 0.0598, 0.8805, 0.05907, 0.8804, 0.05865, 0.881, 0.06017, 0.881, 0.05907, 0.8804, 0.05913, 0.8799, 0.05865, 0.8794, 0.05865, 0.881, 0.05907, 0.8804, 0.0598, 0.8805, 0.05975, 0.8799, 0.05913, 0.8799, 0.08628, 0.8818, 0.08555, 0.8817, 0.0856, 0.8822, 0.08622, 0.8823, 0.08628, 0.8818, 0.08622, 0.8823, 0.08671, 0.8828, 0.0867, 0.8812, 0.08555, 0.8817, 0.08628, 0.8818, 0.0867, 0.8812, 0.08518, 0.8812, 0.0856, 0.8822, 0.08555, 0.8817, 0.08518, 0.8812, 0.08505, 0.8828, 0.08622, 0.8823, 0.0856, 0.8822, 0.08505, 0.8828, 0.08671, 0.8828, 0.04915, 0.8763, 0.04924, 0.8756, 0.04868, 0.8751, 0.04868, 0.8767, 0.04924, 0.8756, 0.04976, 0.8756, 0.05024, 0.8752, 0.04868, 0.8751, 0.04976, 0.8756, 0.04968, 0.8763, 0.05026, 0.8767, 0.05024, 0.8752, 0.04968, 0.8763, 0.04915, 0.8763, 0.04868, 0.8767, 0.05026, 0.8767, 0.0906, 0.8824, 0.09069, 0.8818, 0.09013, 0.8812, 0.09013, 0.8829, 0.09069, 0.8818, 0.09122, 0.8817, 0.0917, 0.8813, 0.09013, 0.8812, 0.09122, 0.8817, 0.09114, 0.8825, 0.09172, 0.8829, 0.0917, 0.8813, 0.09114, 0.8825, 0.0906, 0.8824, 0.09013, 0.8829, 0.09172, 0.8829, 0.09114, 0.8825, 0.09122, 0.8817, 0.09069, 0.8818, 0.0906, 0.8824, 0.04835, 0.8637, 0.04844, 0.8631, 0.04788, 0.8626, 0.04788, 0.8642, 0.04844, 0.8631, 0.04897, 0.8631, 0.04945, 0.8627, 0.04788, 0.8626, 0.04897, 0.8631, 0.04888, 0.8638, 0.04946, 0.8642, 0.04945, 0.8627, 0.04888, 0.8638, 0.04835, 0.8637, 0.04788, 0.8642, 0.04946, 0.8642, 0.04888, 0.8638, 0.04897, 0.8631, 0.04844, 0.8631, 0.04835, 0.8637, 0.05988, 0.8852, 0.05914, 0.8851, 0.0592, 0.8856, 0.05982, 0.8857, 0.05988, 0.8852, 0.05982, 0.8857, 0.06031, 0.8862, 0.0603, 0.8846, 0.05914, 0.8851, 0.05988, 0.8852, 0.0603, 0.8846, 0.05878, 0.8846, 0.0592, 0.8856, 0.05914, 0.8851, 0.05878, 0.8846, 0.05865, 0.8862, 0.05982, 0.8857, 0.0592, 0.8856, 0.05865, 0.8862, 0.06031, 0.8862, 0.04922, 0.8899, 0.04931, 0.8893, 0.04875, 0.8887, 0.04875, 0.8904, 0.04931, 0.8893, 0.04984, 0.8892, 0.05031, 0.8888, 0.04875, 0.8887, 0.04975, 0.89, 0.04922, 0.8899, 0.04875, 0.8904, 0.05033, 0.8904, 0.04975, 0.89, 0.04984, 0.8892, 0.04931, 0.8893, 0.04922, 0.8899, 0.04947, 0.8671, 0.04974, 0.8677, 0.05026, 0.8677, 0.04974, 0.8666, 0.0488, 0.867, 0.04947, 0.8671, 0.04974, 0.8666, 0.04855, 0.8666, 0.05186, 0.8671, 0.05214, 0.8677, 0.05266, 0.8677, 0.05214, 0.8666, 0.05088, 0.8677, 0.05119, 0.867, 0.05095, 0.8666, 0.05034, 0.8676, 0.05088, 0.8677, 0.05214, 0.8677, 0.05186, 0.8671, 0.05119, 0.867, 0.05154, 0.8707, 0.05163, 0.8701, 0.05107, 0.8695, 0.05107, 0.8712, 0.05216, 0.87, 0.05208, 0.8707, 0.05266, 0.8711, 0.05264, 0.8696, 0.05208, 0.8707, 0.05154, 0.8707, 0.05107, 0.8712, 0.05266, 0.8711, 0.05208, 0.8707, 0.05216, 0.87, 0.05163, 0.8701, 0.05154, 0.8707, 0.05988, 0.8766, 0.05982, 0.8772, 0.06031, 0.8776, 0.0603, 0.876, 0.05914, 0.8765, 0.05988, 0.8766, 0.0603, 0.876, 0.05878, 0.8761, 0.0592, 0.8771, 0.05914, 0.8765, 0.05878, 0.8761, 0.05865, 0.8776, 0.05982, 0.8772, 0.0592, 0.8771, 0.05865, 0.8776, 0.06031, 0.8776, 0.04618, 0.8928, 0.04627, 0.8922, 0.04571, 0.8916, 0.04571, 0.8933, 0.04627, 0.8922, 0.0468, 0.8921, 0.04727, 0.8917, 0.04571, 0.8916, 0.04671, 0.8928, 0.04618, 0.8928, 0.04571, 0.8933, 0.04729, 0.8933, 0.04671, 0.8928, 0.0468, 0.8921, 0.04627, 0.8922, 0.04618, 0.8928, 0.05745, 0.8789, 0.05754, 0.8783, 0.05698, 0.8778, 0.05698, 0.8794, 0.05807, 0.8783, 0.05799, 0.879, 0.05857, 0.8794, 0.05855, 0.8779, 0.05799, 0.879, 0.05745, 0.8789, 0.05698, 0.8794, 0.05857, 0.8794, 0.05799, 0.879, 0.05807, 0.8783, 0.05754, 0.8783, 0.05745, 0.8789, 0.08721, 0.88, 0.08783, 0.8801, 0.08838, 0.8796, 0.08672, 0.8796, 0.08783, 0.8801, 0.08789, 0.8806, 0.08825, 0.8811, 0.08838, 0.8796, 0.08715, 0.8806, 0.08721, 0.88, 0.08672, 0.8796, 0.08673, 0.8811, 0.08715, 0.8806, 0.08789, 0.8806, 0.08783, 0.8801, 0.08721, 0.88, 0.05184, 0.8751, 0.05111, 0.875, 0.05117, 0.8756, 0.05179, 0.8756, 0.05184, 0.8751, 0.05179, 0.8756, 0.05227, 0.8761, 0.05226, 0.8745, 0.05111, 0.875, 0.05184, 0.8751, 0.05226, 0.8745, 0.05074, 0.8745, 0.05117, 0.8756, 0.05111, 0.875, 0.05074, 0.8745, 0.05062, 0.8761, 0.05179, 0.8756, 0.05117, 0.8756, 0.05062, 0.8761, 0.05227, 0.8761, 0.08727, 0.8824, 0.08736, 0.8818, 0.08681, 0.8812, 0.08679, 0.8829, 0.08736, 0.8818, 0.08789, 0.8817, 0.08837, 0.8814, 0.08681, 0.8812, 0.0878, 0.8825, 0.08789, 0.8817, 0.08736, 0.8818, 0.08727, 0.8824, 0.0488, 0.8707, 0.04947, 0.8708, 0.04974, 0.8704, 0.04855, 0.8703, 0.04848, 0.8703, 0.04974, 0.8703, 0.04947, 0.8696, 0.0488, 0.8695, 0.04848, 0.8703, 0.0488, 0.8695, 0.04855, 0.8691, 0.04795, 0.8702, 0.04947, 0.8696, 0.04974, 0.8703, 0.05026, 0.8702, 0.04974, 0.8691, 0.0488, 0.8695, 0.04947, 0.8696, 0.04974, 0.8691, 0.04855, 0.8691, 0.04947, 0.8708, 0.04974, 0.8715, 0.05026, 0.8715, 0.04974, 0.8704, 0.04848, 0.8715, 0.0488, 0.8707, 0.04855, 0.8703, 0.04795, 0.8714, 0.04848, 0.8715, 0.04974, 0.8715, 0.04947, 0.8708, 0.0488, 0.8707, 0.08615, 0.8767, 0.08621, 0.8772, 0.08657, 0.8777, 0.08671, 0.8762, 0.08621, 0.8772, 0.08547, 0.8772, 0.08505, 0.8777, 0.08657, 0.8777, 0.08547, 0.8772, 0.08554, 0.8766, 0.08505, 0.8761, 0.08505, 0.8777, 0.08547, 0.8772, 0.08621, 0.8772, 0.08615, 0.8767, 0.08554, 0.8766, 0.04968, 0.8781, 0.04915, 0.878, 0.04868, 0.8785, 0.05026, 0.8785, 0.04977, 0.8773, 0.04968, 0.8781, 0.05026, 0.8785, 0.05026, 0.877, 0.04915, 0.8728, 0.04925, 0.8722, 0.04869, 0.8716, 0.04868, 0.8733, 0.04925, 0.8722, 0.04977, 0.8721, 0.05026, 0.8717, 0.04869, 0.8716, 0.04977, 0.8721, 0.04968, 0.8728, 0.05026, 0.8733, 0.05026, 0.8717, 0.04968, 0.8728, 0.04915, 0.8728, 0.04868, 0.8733, 0.05026, 0.8733, 0.04968, 0.8728, 0.04977, 0.8721, 0.04925, 0.8722, 0.04915, 0.8728, 0.05746, 0.8807, 0.05755, 0.8801, 0.05699, 0.8795, 0.05698, 0.8812, 0.05755, 0.8801, 0.05808, 0.88, 0.05856, 0.8797, 0.05699, 0.8795, 0.05808, 0.88, 0.05799, 0.8808, 0.05857, 0.8812, 0.05856, 0.8797, 0.05799, 0.8808, 0.05746, 0.8807, 0.05698, 0.8812, 0.05857, 0.8812, 0.05799, 0.8808, 0.05808, 0.88, 0.05755, 0.8801, 0.05746, 0.8807, 0.05357, 0.8832, 0.05419, 0.8833, 0.05474, 0.8827, 0.05308, 0.8827, 0.05419, 0.8833, 0.05425, 0.8838, 0.05462, 0.8843, 0.05474, 0.8827, 0.05425, 0.8838, 0.05351, 0.8837, 0.0531, 0.8843, 0.05462, 0.8843, 0.05351, 0.8837, 0.05357, 0.8832, 0.05308, 0.8827, 0.0531, 0.8843, 0.05966, 0.8892, 0.05974, 0.8885, 0.05921, 0.8886, 0.05912, 0.8892, 0.05966, 0.8892, 0.05912, 0.8892, 0.05865, 0.8897, 0.06024, 0.8897, 0.05974, 0.8885, 0.05966, 0.8892, 0.06024, 0.8897, 0.06022, 0.8881, 0.05921, 0.8886, 0.05974, 0.8885, 0.06022, 0.8881, 0.05865, 0.888, 0.05912, 0.8892, 0.05921, 0.8886, 0.05865, 0.888, 0.05865, 0.8897, 0.05914, 0.8782, 0.05976, 0.8783, 0.06031, 0.8777, 0.05865, 0.8777, 0.05908, 0.8787, 0.05914, 0.8782, 0.05865, 0.8777, 0.05866, 0.8793, 0.04915, 0.8745, 0.04924, 0.8739, 0.04868, 0.8733, 0.04868, 0.875, 0.04924, 0.8739, 0.04976, 0.8738, 0.05024, 0.8735, 0.04868, 0.8733, 0.04976, 0.8738, 0.04968, 0.8746, 0.05026, 0.875, 0.05024, 0.8735, 0.04968, 0.8746, 0.04976, 0.8738, 0.04924, 0.8739, 0.04915, 0.8745, 0.05116, 0.874, 0.05126, 0.8733, 0.0507, 0.8728, 0.05069, 0.8744, 0.05126, 0.8733, 0.05179, 0.8733, 0.05227, 0.8729, 0.0507, 0.8728, 0.05179, 0.8733, 0.0517, 0.874, 0.05227, 0.8744, 0.05227, 0.8729, 0.0517, 0.874, 0.05116, 0.874, 0.05069, 0.8744, 0.05227, 0.8744, 0.0517, 0.874, 0.05179, 0.8733, 0.05126, 0.8733, 0.05116, 0.874, 0.08954, 0.8774, 0.08901, 0.8773, 0.08853, 0.8778, 0.09012, 0.8778, 0.08962, 0.8766, 0.08954, 0.8774, 0.09012, 0.8778, 0.0901, 0.8763, 0.0891, 0.8767, 0.08962, 0.8766, 0.0901, 0.8763, 0.08853, 0.8761, 0.08901, 0.8773, 0.0891, 0.8767, 0.08853, 0.8761, 0.08853, 0.8778, 0.05913, 0.8927, 0.05922, 0.892, 0.05866, 0.8915, 0.05865, 0.8931, 0.05922, 0.892, 0.05975, 0.892, 0.06023, 0.8916, 0.05866, 0.8915, 0.05966, 0.8927, 0.05913, 0.8927, 0.05865, 0.8931, 0.06024, 0.8931, 0.05966, 0.8927, 0.05975, 0.892, 0.05922, 0.892, 0.05913, 0.8927, 0.054, 0.8723, 0.05308, 0.8715, 0.05321, 0.8742, 0.05392, 0.8732, 0.054, 0.8723, 0.05941, 0.8725, 0.0603, 0.8715, 0.05308, 0.8715, 0.05392, 0.8732, 0.05955, 0.8734, 0.05941, 0.8725, 0.054, 0.8723, 0.05955, 0.8734, 0.05392, 0.8732, 0.05321, 0.8742, 0.06031, 0.8742, 0.0625, 0.9078, 0.0942, 0.9078, 0.09401, 0.9119, 0.06231, 0.9119, 0.0942, 0.9078, 0.0942, 0.8918, 0.0963, 0.8918, 0.0963, 0.9079, 0.0942, 0.8918, 0.0625, 0.8917, 0.06269, 0.8876, 0.09439, 0.8876, 0.0625, 0.8917, 0.0625, 0.9078, 0.06039, 0.9077, 0.06039, 0.8917, 0.07374, 0.8975, 0.07376, 0.9021, 0.0625, 0.9078, 0.0625, 0.8917, 0.08295, 0.9021, 0.08293, 0.8975, 0.0942, 0.8918, 0.0942, 0.9078, 0.07376, 0.9021, 0.08295, 0.9021, 0.0942, 0.9078, 0.0625, 0.9078, 0.08293, 0.8975, 0.07374, 0.8975, 0.0625, 0.8917, 0.0942, 0.8918, 0.101, 0.8655, 0.09036, 0.8655, 0.09036, 0.8488, 0.101, 0.8488, 0.1063, 0.8704, 0.101, 0.8655, 0.101, 0.8488, 0.1063, 0.8563, 0.06031, 0.8608, 0.06031, 0.8714, 0.05274, 0.8714, 0.05274, 0.8608, 0.09036, 0.8655, 0.101, 0.8655, 0.101, 0.8727, 0.09036, 0.8727, 0.04317, 0.8388, 0.03605, 0.8286, 0.04416, 0.8161, 0.05772, 0.8355, 0.1063, 0.8563, 0.101, 0.8488, 0.1063, 0.8488, 0.05772, 0.8355, 0.04416, 0.8161, 0.04675, 0.8144, 0.06031, 0.8338, 0.01385, 0.8373, 0.04416, 0.8161, 0.03605, 0.8286, 0.02839, 0.834, 0.0274, 0.8567, 0.01385, 0.8373, 0.02839, 0.834, 0.03551, 0.8441, 0.03551, 0.8441, 0.04317, 0.8388, 0.05772, 0.8355, 0.0274, 0.8567, 0.06039, 0.8128, 0.09117, 0.812, 0.08788, 0.8161, 0.06353, 0.8169, 0.01126, 0.8332, 0.04157, 0.812, 0.04416, 0.8161, 0.01385, 0.8373, 0.0274, 0.8567, 0.05772, 0.8355, 0.06031, 0.8396, 0.02999, 0.8607, 0.02481, 0.8584, 0.01126, 0.839, 0.01385, 0.8373, 0.0274, 0.8567, 0.09036, 0.8488, 0.08505, 0.8563, 0.08505, 0.8488, 0.09036, 0.8655, 0.08505, 0.8704, 0.08505, 0.8563, 0.09036, 0.8488, 0.01126, 0.8608, 0.04553, 0.8608, 0.04176, 0.8647, 0.01492, 0.8656, 0.08804, 0.8438, 0.08788, 0.8161, 0.09117, 0.812, 0.09117, 0.8479, 0.06039, 0.8487, 0.06039, 0.8128, 0.06353, 0.8169, 0.06369, 0.8446, 0.06369, 0.8446, 0.08804, 0.8438, 0.09117, 0.8479, 0.06039, 0.8487, 0.08497, 0.8488, 0.08497, 0.8875, 0.06039, 0.8875, 0.06039, 0.8488, 0.01729, 0.886, 0.04413, 0.885, 0.0478, 0.8898, 0.01352, 0.8898, 0.01352, 0.8898, 0.01126, 0.8608, 0.01492, 0.8656, 0.01729, 0.886, 0.04413, 0.885, 0.04176, 0.8647, 0.04553, 0.8608, 0.0478, 0.8898])
me_cube_006.use_remesh_preserve_volume = False
me_cube_006.use_remesh_preserve_attributes = False
me_cube_006.use_mirror_vertex_groups = False
me_cube_006.update()

# ---- objects
ob_screenalive = bpy.data.objects.new('ScreenAlive', me_cube_006)

# ---- transforms, parenting, visibility, modifiers, constraints
ob_screenalive.location = (-0.6485, 1.0, 2.342)
ob_screenalive.scale = (0.54, 0.54, 0.54)
ob_screenalive.lineart.crease_threshold = 0.0

# ---- collection membership
col_collection_2.objects.link(ob_screenalive)

# ---- scene / render settings (as saved in the file)
scene.frame_start = 1; scene.frame_end = 250; scene.frame_set(1)
scene.render.engine = 'BLENDER_EEVEE_NEXT'
scene.render.image_settings.color_mode = 'RGB'
scene.render.image_settings.compression = 90
scene.render.resolution_percentage = 50
scene.render.dither_intensity = 0.0
scene.render.bake_margin = 2
scene.render.bake_bias = 0.0
scene.cycles.use_denoising = False
scene.cycles.samples = 10
scene.cycles.sampling_pattern = 'TABULATED_SOBOL'
scene.cycles.light_sampling_threshold = 0.0
scene.cycles.use_adaptive_sampling = False
scene.cycles.use_light_tree = False
scene.cycles.blur_glossy = 0.0
scene.cycles.volume_bounces = 1
scene.cycles.pixel_filter_type = 'GAUSSIAN'
scene.cycles.sample_clamp_indirect = 0.0
scene.view_settings.view_transform = 'Standard'
bpy.context.view_layer.update()

# ---- added for rendering (the .blend has no active camera and no usable light): camera, sun
cam_auto = bpy.data.cameras.new('AutoCamera')
cam_auto.lens = 50.0
cam_auto.sensor_width = 36.0
cam_auto.clip_end = 1000.0
ob_auto_camera = bpy.data.objects.new('AutoCamera', cam_auto)
scene.collection.objects.link(ob_auto_camera)
ob_auto_camera.location = (0.259642, -0.230932, 3.25211)
ob_auto_camera.rotation_euler = (1.09748, -7.21219e-08, 0.694738)
scene.camera = ob_auto_camera
light_auto_sun = bpy.data.lights.new('AutoSun', 'SUN')
light_auto_sun.energy = 3.0
light_auto_sun.angle = 0.0523599
ob_auto_sun = bpy.data.objects.new('AutoSun', light_auto_sun)
scene.collection.objects.link(ob_auto_sun)
ob_auto_sun.rotation_euler = (0.872665, 0.174533, 0.523599)
bpy.context.view_layer.update()
